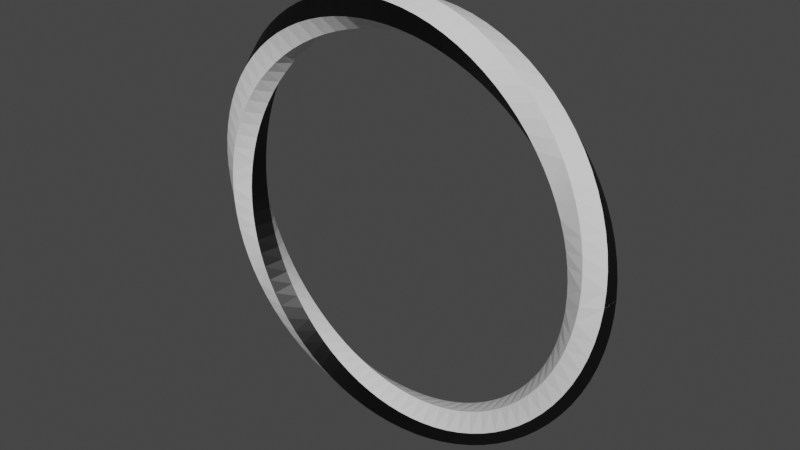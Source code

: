 # Source: Ring_1.blend  (saved by Blender 2.81.16; exported with 4.5.12 LTS)
import bpy
from mathutils import Matrix  # noqa: F401  (used for matrix-valued properties, if any)

bpy.ops.wm.read_factory_settings(use_empty=True)
scene = bpy.context.scene
scene.name = 'Scene'

# ---- collections
col_collection = bpy.data.collections.new('Collection'); scene.collection.children.link(col_collection)

# ---- materials (node trees are filled in below, after node groups)
mat_material_001 = bpy.data.materials.new('Material.001')
mat_material_001.use_transparent_shadow = False
mat_material_002 = bpy.data.materials.new('Material.002')
mat_material_002.use_transparent_shadow = False

# ---- material node trees
mat_material_001.use_nodes = True; mat_material_001.node_tree.nodes.clear()
_N = mat_material_001.node_tree.nodes; _L = mat_material_001.node_tree.links
n0 = _N.new('ShaderNodeOutputMaterial'); n0.name = 'Material Output'; n0.location = (300, 300)
n1 = _N.new('ShaderNodeBsdfPrincipled'); n1.name = 'Principled BSDF'; n1.location = (10, 300)
n1.distribution = 'GGX'
n1.subsurface_method = 'BURLEY'
n1.inputs[3].default_value = 1.45
n1.inputs[27].default_value = (0.0, 0.0, 0.0, 1.0)
n1.inputs[28].default_value = 1.0
_L.new(n1.outputs[0], n0.inputs[0])
n0.is_active_output = True
mat_material_002.use_nodes = True; mat_material_002.node_tree.nodes.clear()
_N = mat_material_002.node_tree.nodes; _L = mat_material_002.node_tree.links
n0 = _N.new('ShaderNodeOutputMaterial'); n0.name = 'Material Output'; n0.location = (300, 300)
n1 = _N.new('ShaderNodeBsdfPrincipled'); n1.name = 'Principled BSDF'; n1.location = (10, 300)
n1.distribution = 'GGX'
n1.subsurface_method = 'BURLEY'
n1.inputs[0].default_value = (0.0, 0.0, 0.0, 1.0)
n1.inputs[3].default_value = 1.45
n1.inputs[27].default_value = (0.0, 0.0, 0.0, 1.0)
n1.inputs[28].default_value = 1.0
_L.new(n1.outputs[0], n0.inputs[0])
n0.is_active_output = True

# ---- world
world_world = bpy.data.worlds.new('World'); scene.world = world_world
world_world.use_nodes = True; world_world.node_tree.nodes.clear()
_N = world_world.node_tree.nodes; _L = world_world.node_tree.links
n0 = _N.new('ShaderNodeOutputWorld'); n0.name = 'World Output'; n0.location = (300, 300)
n1 = _N.new('ShaderNodeBackground'); n1.name = 'Background'; n1.location = (10, 300)
n1.inputs[0].default_value = (0.05088, 0.05088, 0.05088, 1.0)
_L.new(n1.outputs[0], n0.inputs[0])
n0.is_active_output = True
world_world.color = (0.05088, 0.05088, 0.05088)
world_world.use_sun_shadow = False
world_world.sun_shadow_jitter_overblur = 0.0

# ---- meshes
me_cylinder = bpy.data.meshes.new('Cylinder')
me_cylinder.from_pydata([(0.0, 1.0, -1.0), (0.0, 1.0, 1.0), (0.866, 0.5, -1.0), (0.866, 0.5, 1.0), (0.866, -0.5, -1.0), (0.866, -0.5, 1.0), (-8.742e-08, -1.0, -1.0), (-8.742e-08, -1.0, 1.0), (-0.866, -0.5, -1.0), (-0.866, -0.5, 1.0), (-0.866, 0.5, -1.0), (-0.866, 0.5, 1.0), (0.0, 1.0, -0.9762), (0.0, 1.0, -0.9524), (0.0, 1.0, -0.9286), (0.0, 1.0, -0.9048), (0.0, 1.0, -0.881), (0.0, 1.0, -0.8571), (0.0, 1.0, -0.8333), (0.0, 1.0, -0.8095), (0.0, 1.0, -0.7857), (0.0, 1.0, -0.7619), (0.0, 1.0, -0.7381), (0.0, 1.0, -0.7143), (0.0, 1.0, -0.6905), (0.0, 1.0, -0.6667), (0.0, 1.0, -0.6429), (0.0, 1.0, -0.619), (0.0, 1.0, -0.5952), (0.0, 1.0, -0.5714), (0.0, 1.0, -0.5476), (0.0, 1.0, -0.5238), (0.0, 1.0, -0.5), (0.0, 1.0, -0.4762), (0.0, 1.0, -0.4524), (0.0, 1.0, -0.4286), (0.0, 1.0, -0.4048), (0.0, 1.0, -0.381), (0.0, 1.0, -0.3571), (0.0, 1.0, -0.3333), (0.0, 1.0, -0.3095), (0.0, 1.0, -0.2857), (0.0, 1.0, -0.2619), (0.0, 1.0, -0.2381), (0.0, 1.0, -0.2143), (0.0, 1.0, -0.1905), (0.0, 1.0, -0.1667), (0.0, 1.0, -0.1429), (0.0, 1.0, -0.119), (0.0, 1.0, -0.09524), (0.0, 1.0, -0.07143), (0.0, 1.0, -0.04762), (0.0, 1.0, -0.02381), (0.0, 1.0, 1.173e-07), (0.0, 1.0, 0.02381), (0.0, 1.0, 0.04762), (0.0, 1.0, 0.07143), (0.0, 1.0, 0.09524), (0.0, 1.0, 0.119), (0.0, 1.0, 0.1429), (0.0, 1.0, 0.1667), (0.0, 1.0, 0.1905), (0.0, 1.0, 0.2143), (0.0, 1.0, 0.2381), (0.0, 1.0, 0.2619), (0.0, 1.0, 0.2857), (0.0, 1.0, 0.3095), (0.0, 1.0, 0.3333), (0.0, 1.0, 0.3571), (0.0, 1.0, 0.381), (0.0, 1.0, 0.4048), (0.0, 1.0, 0.4286), (0.0, 1.0, 0.4524), (0.0, 1.0, 0.4762), (0.0, 1.0, 0.5), (0.0, 1.0, 0.5238), (0.0, 1.0, 0.5476), (0.0, 1.0, 0.5714), (0.0, 1.0, 0.5952), (0.0, 1.0, 0.619), (0.0, 1.0, 0.6429), (0.0, 1.0, 0.6667), (0.0, 1.0, 0.6905), (0.0, 1.0, 0.7143), (0.0, 1.0, 0.7381), (0.0, 1.0, 0.7619), (0.0, 1.0, 0.7857), (0.0, 1.0, 0.8095), (0.0, 1.0, 0.8333), (0.0, 1.0, 0.8571), (0.0, 1.0, 0.881), (0.0, 1.0, 0.9048), (0.0, 1.0, 0.9286), (0.0, 1.0, 0.9524), (0.0, 1.0, 0.9762), (0.866, 0.5, 0.9762), (0.866, 0.5, 0.9524), (0.866, 0.5, 0.9286), (0.866, 0.5, 0.9048), (0.866, 0.5, 0.881), (0.866, 0.5, 0.8571), (0.866, 0.5, 0.8333), (0.866, 0.5, 0.8095), (0.866, 0.5, 0.7857), (0.866, 0.5, 0.7619), (0.866, 0.5, 0.7381), (0.866, 0.5, 0.7143), (0.866, 0.5, 0.6905), (0.866, 0.5, 0.6667), (0.866, 0.5, 0.6429), (0.866, 0.5, 0.619), (0.866, 0.5, 0.5952), (0.866, 0.5, 0.5714), (0.866, 0.5, 0.5476), (0.866, 0.5, 0.5238), (0.866, 0.5, 0.5), (0.866, 0.5, 0.4762), (0.866, 0.5, 0.4524), (0.866, 0.5, 0.4286), (0.866, 0.5, 0.4048), (0.866, 0.5, 0.381), (0.866, 0.5, 0.3571), (0.866, 0.5, 0.3333), (0.866, 0.5, 0.3095), (0.866, 0.5, 0.2857), (0.866, 0.5, 0.2619), (0.866, 0.5, 0.2381), (0.866, 0.5, 0.2143), (0.866, 0.5, 0.1905), (0.866, 0.5, 0.1667), (0.866, 0.5, 0.1429), (0.866, 0.5, 0.119), (0.866, 0.5, 0.09524), (0.866, 0.5, 0.07143), (0.866, 0.5, 0.04762), (0.866, 0.5, 0.02381), (0.866, 0.5, -1.173e-07), (0.866, 0.5, -0.02381), (0.866, 0.5, -0.04762), (0.866, 0.5, -0.07143), (0.866, 0.5, -0.09524), (0.866, 0.5, -0.119), (0.866, 0.5, -0.1429), (0.866, 0.5, -0.1667), (0.866, 0.5, -0.1905), (0.866, 0.5, -0.2143), (0.866, 0.5, -0.2381), (0.866, 0.5, -0.2619), (0.866, 0.5, -0.2857), (0.866, 0.5, -0.3095), (0.866, 0.5, -0.3333), (0.866, 0.5, -0.3571), (0.866, 0.5, -0.381), (0.866, 0.5, -0.4048), (0.866, 0.5, -0.4286), (0.866, 0.5, -0.4524), (0.866, 0.5, -0.4762), (0.866, 0.5, -0.5), (0.866, 0.5, -0.5238), (0.866, 0.5, -0.5476), (0.866, 0.5, -0.5714), (0.866, 0.5, -0.5952), (0.866, 0.5, -0.619), (0.866, 0.5, -0.6429), (0.866, 0.5, -0.6667), (0.866, 0.5, -0.6905), (0.866, 0.5, -0.7143), (0.866, 0.5, -0.7381), (0.866, 0.5, -0.7619), (0.866, 0.5, -0.7857), (0.866, 0.5, -0.8095), (0.866, 0.5, -0.8333), (0.866, 0.5, -0.8571), (0.866, 0.5, -0.881), (0.866, 0.5, -0.9048), (0.866, 0.5, -0.9286), (0.866, 0.5, -0.9524), (0.866, 0.5, -0.9762), (0.866, -0.5, 0.9762), (0.866, -0.5, 0.9524), (0.866, -0.5, 0.9286), (0.866, -0.5, 0.9048), (0.866, -0.5, 0.881), (0.866, -0.5, 0.8571), (0.866, -0.5, 0.8333), (0.866, -0.5, 0.8095), (0.866, -0.5, 0.7857), (0.866, -0.5, 0.7619), (0.866, -0.5, 0.7381), (0.866, -0.5, 0.7143), (0.866, -0.5, 0.6905), (0.866, -0.5, 0.6667), (0.866, -0.5, 0.6429), (0.866, -0.5, 0.619), (0.866, -0.5, 0.5952), (0.866, -0.5, 0.5714), (0.866, -0.5, 0.5476), (0.866, -0.5, 0.5238), (0.866, -0.5, 0.5), (0.866, -0.5, 0.4762), (0.866, -0.5, 0.4524), (0.866, -0.5, 0.4286), (0.866, -0.5, 0.4048), (0.866, -0.5, 0.381), (0.866, -0.5, 0.3571), (0.866, -0.5, 0.3333), (0.866, -0.5, 0.3095), (0.866, -0.5, 0.2857), (0.866, -0.5, 0.2619), (0.866, -0.5, 0.2381), (0.866, -0.5, 0.2143), (0.866, -0.5, 0.1905), (0.866, -0.5, 0.1667), (0.866, -0.5, 0.1429), (0.866, -0.5, 0.119), (0.866, -0.5, 0.09524), (0.866, -0.5, 0.07143), (0.866, -0.5, 0.04762), (0.866, -0.5, 0.02381), (0.866, -0.5, -1.173e-07), (0.866, -0.5, -0.02381), (0.866, -0.5, -0.04762), (0.866, -0.5, -0.07143), (0.866, -0.5, -0.09524), (0.866, -0.5, -0.119), (0.866, -0.5, -0.1429), (0.866, -0.5, -0.1667), (0.866, -0.5, -0.1905), (0.866, -0.5, -0.2143), (0.866, -0.5, -0.2381), (0.866, -0.5, -0.2619), (0.866, -0.5, -0.2857), (0.866, -0.5, -0.3095), (0.866, -0.5, -0.3333), (0.866, -0.5, -0.3571), (0.866, -0.5, -0.381), (0.866, -0.5, -0.4048), (0.866, -0.5, -0.4286), (0.866, -0.5, -0.4524), (0.866, -0.5, -0.4762), (0.866, -0.5, -0.5), (0.866, -0.5, -0.5238), (0.866, -0.5, -0.5476), (0.866, -0.5, -0.5714), (0.866, -0.5, -0.5952), (0.866, -0.5, -0.619), (0.866, -0.5, -0.6429), (0.866, -0.5, -0.6667), (0.866, -0.5, -0.6905), (0.866, -0.5, -0.7143), (0.866, -0.5, -0.7381), (0.866, -0.5, -0.7619), (0.866, -0.5, -0.7857), (0.866, -0.5, -0.8095), (0.866, -0.5, -0.8333), (0.866, -0.5, -0.8571), (0.866, -0.5, -0.881), (0.866, -0.5, -0.9048), (0.866, -0.5, -0.9286), (0.866, -0.5, -0.9524), (0.866, -0.5, -0.9762), (-8.742e-08, -1.0, 0.9762), (-8.742e-08, -1.0, 0.9524), (-8.742e-08, -1.0, 0.9286), (-8.742e-08, -1.0, 0.9048), (-8.742e-08, -1.0, 0.881), (-8.742e-08, -1.0, 0.8571), (-8.742e-08, -1.0, 0.8333), (-8.742e-08, -1.0, 0.8095), (-8.742e-08, -1.0, 0.7857), (-8.742e-08, -1.0, 0.7619), (-8.742e-08, -1.0, 0.7381), (-8.742e-08, -1.0, 0.7143), (-8.742e-08, -1.0, 0.6905), (-8.742e-08, -1.0, 0.6667), (-8.742e-08, -1.0, 0.6429), (-8.742e-08, -1.0, 0.619), (-8.742e-08, -1.0, 0.5952), (-8.742e-08, -1.0, 0.5714), (-8.742e-08, -1.0, 0.5476), (-8.742e-08, -1.0, 0.5238), (-8.742e-08, -1.0, 0.5), (-8.742e-08, -1.0, 0.4762), (-8.742e-08, -1.0, 0.4524), (-8.742e-08, -1.0, 0.4286), (-8.742e-08, -1.0, 0.4048), (-8.742e-08, -1.0, 0.381), (-8.742e-08, -1.0, 0.3571), (-8.742e-08, -1.0, 0.3333), (-8.742e-08, -1.0, 0.3095), (-8.742e-08, -1.0, 0.2857), (-8.742e-08, -1.0, 0.2619), (-8.742e-08, -1.0, 0.2381), (-8.742e-08, -1.0, 0.2143), (-8.742e-08, -1.0, 0.1905), (-8.742e-08, -1.0, 0.1667), (-8.742e-08, -1.0, 0.1429), (-8.742e-08, -1.0, 0.119), (-8.742e-08, -1.0, 0.09524), (-8.742e-08, -1.0, 0.07143), (-8.742e-08, -1.0, 0.04762), (-8.742e-08, -1.0, 0.02381), (-8.742e-08, -1.0, -1.173e-07), (-8.742e-08, -1.0, -0.02381), (-8.742e-08, -1.0, -0.04762), (-8.742e-08, -1.0, -0.07143), (-8.742e-08, -1.0, -0.09524), (-8.742e-08, -1.0, -0.119), (-8.742e-08, -1.0, -0.1429), (-8.742e-08, -1.0, -0.1667), (-8.742e-08, -1.0, -0.1905), (-8.742e-08, -1.0, -0.2143), (-8.742e-08, -1.0, -0.2381), (-8.742e-08, -1.0, -0.2619), (-8.742e-08, -1.0, -0.2857), (-8.742e-08, -1.0, -0.3095), (-8.742e-08, -1.0, -0.3333), (-8.742e-08, -1.0, -0.3571), (-8.742e-08, -1.0, -0.381), (-8.742e-08, -1.0, -0.4048), (-8.742e-08, -1.0, -0.4286), (-8.742e-08, -1.0, -0.4524), (-8.742e-08, -1.0, -0.4762), (-8.742e-08, -1.0, -0.5), (-8.742e-08, -1.0, -0.5238), (-8.742e-08, -1.0, -0.5476), (-8.742e-08, -1.0, -0.5714), (-8.742e-08, -1.0, -0.5952), (-8.742e-08, -1.0, -0.619), (-8.742e-08, -1.0, -0.6429), (-8.742e-08, -1.0, -0.6667), (-8.742e-08, -1.0, -0.6905), (-8.742e-08, -1.0, -0.7143), (-8.742e-08, -1.0, -0.7381), (-8.742e-08, -1.0, -0.7619), (-8.742e-08, -1.0, -0.7857), (-8.742e-08, -1.0, -0.8095), (-8.742e-08, -1.0, -0.8333), (-8.742e-08, -1.0, -0.8571), (-8.742e-08, -1.0, -0.881), (-8.742e-08, -1.0, -0.9048), (-8.742e-08, -1.0, -0.9286), (-8.742e-08, -1.0, -0.9524), (-8.742e-08, -1.0, -0.9762), (-0.866, -0.5, 0.9762), (-0.866, -0.5, 0.9524), (-0.866, -0.5, 0.9286), (-0.866, -0.5, 0.9048), (-0.866, -0.5, 0.881), (-0.866, -0.5, 0.8571), (-0.866, -0.5, 0.8333), (-0.866, -0.5, 0.8095), (-0.866, -0.5, 0.7857), (-0.866, -0.5, 0.7619), (-0.866, -0.5, 0.7381), (-0.866, -0.5, 0.7143), (-0.866, -0.5, 0.6905), (-0.866, -0.5, 0.6667), (-0.866, -0.5, 0.6429), (-0.866, -0.5, 0.619), (-0.866, -0.5, 0.5952), (-0.866, -0.5, 0.5714), (-0.866, -0.5, 0.5476), (-0.866, -0.5, 0.5238), (-0.866, -0.5, 0.5), (-0.866, -0.5, 0.4762), (-0.866, -0.5, 0.4524), (-0.866, -0.5, 0.4286), (-0.866, -0.5, 0.4048), (-0.866, -0.5, 0.381), (-0.866, -0.5, 0.3571), (-0.866, -0.5, 0.3333), (-0.866, -0.5, 0.3095), (-0.866, -0.5, 0.2857), (-0.866, -0.5, 0.2619), (-0.866, -0.5, 0.2381), (-0.866, -0.5, 0.2143), (-0.866, -0.5, 0.1905), (-0.866, -0.5, 0.1667), (-0.866, -0.5, 0.1429), (-0.866, -0.5, 0.119), (-0.866, -0.5, 0.09524), (-0.866, -0.5, 0.07143), (-0.866, -0.5, 0.04762), (-0.866, -0.5, 0.02381), (-0.866, -0.5, -1.173e-07), (-0.866, -0.5, -0.02381), (-0.866, -0.5, -0.04762), (-0.866, -0.5, -0.07143), (-0.866, -0.5, -0.09524), (-0.866, -0.5, -0.119), (-0.866, -0.5, -0.1429), (-0.866, -0.5, -0.1667), (-0.866, -0.5, -0.1905), (-0.866, -0.5, -0.2143), (-0.866, -0.5, -0.2381), (-0.866, -0.5, -0.2619), (-0.866, -0.5, -0.2857), (-0.866, -0.5, -0.3095), (-0.866, -0.5, -0.3333), (-0.866, -0.5, -0.3571), (-0.866, -0.5, -0.381), (-0.866, -0.5, -0.4048), (-0.866, -0.5, -0.4286), (-0.866, -0.5, -0.4524), (-0.866, -0.5, -0.4762), (-0.866, -0.5, -0.5), (-0.866, -0.5, -0.5238), (-0.866, -0.5, -0.5476), (-0.866, -0.5, -0.5714), (-0.866, -0.5, -0.5952), (-0.866, -0.5, -0.619), (-0.866, -0.5, -0.6429), (-0.866, -0.5, -0.6667), (-0.866, -0.5, -0.6905), (-0.866, -0.5, -0.7143), (-0.866, -0.5, -0.7381), (-0.866, -0.5, -0.7619), (-0.866, -0.5, -0.7857), (-0.866, -0.5, -0.8095), (-0.866, -0.5, -0.8333), (-0.866, -0.5, -0.8571), (-0.866, -0.5, -0.881), (-0.866, -0.5, -0.9048), (-0.866, -0.5, -0.9286), (-0.866, -0.5, -0.9524), (-0.866, -0.5, -0.9762), (-0.866, 0.5, 0.9762), (-0.866, 0.5, 0.9524), (-0.866, 0.5, 0.9286), (-0.866, 0.5, 0.9048), (-0.866, 0.5, 0.881), (-0.866, 0.5, 0.8571), (-0.866, 0.5, 0.8333), (-0.866, 0.5, 0.8095), (-0.866, 0.5, 0.7857), (-0.866, 0.5, 0.7619), (-0.866, 0.5, 0.7381), (-0.866, 0.5, 0.7143), (-0.866, 0.5, 0.6905), (-0.866, 0.5, 0.6667), (-0.866, 0.5, 0.6429), (-0.866, 0.5, 0.619), (-0.866, 0.5, 0.5952), (-0.866, 0.5, 0.5714), (-0.866, 0.5, 0.5476), (-0.866, 0.5, 0.5238), (-0.866, 0.5, 0.5), (-0.866, 0.5, 0.4762), (-0.866, 0.5, 0.4524), (-0.866, 0.5, 0.4286), (-0.866, 0.5, 0.4048), (-0.866, 0.5, 0.381), (-0.866, 0.5, 0.3571), (-0.866, 0.5, 0.3333), (-0.866, 0.5, 0.3095), (-0.866, 0.5, 0.2857), (-0.866, 0.5, 0.2619), (-0.866, 0.5, 0.2381), (-0.866, 0.5, 0.2143), (-0.866, 0.5, 0.1905), (-0.866, 0.5, 0.1667), (-0.866, 0.5, 0.1429), (-0.866, 0.5, 0.119), (-0.866, 0.5, 0.09524), (-0.866, 0.5, 0.07143), (-0.866, 0.5, 0.04762), (-0.866, 0.5, 0.02381), (-0.866, 0.5, -1.173e-07), (-0.866, 0.5, -0.02381), (-0.866, 0.5, -0.04762), (-0.866, 0.5, -0.07143), (-0.866, 0.5, -0.09524), (-0.866, 0.5, -0.119), (-0.866, 0.5, -0.1429), (-0.866, 0.5, -0.1667), (-0.866, 0.5, -0.1905), (-0.866, 0.5, -0.2143), (-0.866, 0.5, -0.2381), (-0.866, 0.5, -0.2619), (-0.866, 0.5, -0.2857), (-0.866, 0.5, -0.3095), (-0.866, 0.5, -0.3333), (-0.866, 0.5, -0.3571), (-0.866, 0.5, -0.381), (-0.866, 0.5, -0.4048), (-0.866, 0.5, -0.4286), (-0.866, 0.5, -0.4524), (-0.866, 0.5, -0.4762), (-0.866, 0.5, -0.5), (-0.866, 0.5, -0.5238), (-0.866, 0.5, -0.5476), (-0.866, 0.5, -0.5714), (-0.866, 0.5, -0.5952), (-0.866, 0.5, -0.619), (-0.866, 0.5, -0.6429), (-0.866, 0.5, -0.6667), (-0.866, 0.5, -0.6905), (-0.866, 0.5, -0.7143), (-0.866, 0.5, -0.7381), (-0.866, 0.5, -0.7619), (-0.866, 0.5, -0.7857), (-0.866, 0.5, -0.8095), (-0.866, 0.5, -0.8333), (-0.866, 0.5, -0.8571), (-0.866, 0.5, -0.881), (-0.866, 0.5, -0.9048), (-0.866, 0.5, -0.9286), (-0.866, 0.5, -0.9524), (-0.866, 0.5, -0.9762)], [], [(94, 1, 3, 95), (95, 3, 5, 178), (178, 5, 7, 261), (261, 7, 9, 344), (3, 1, 11, 9, 7, 5), (344, 9, 11, 427), (427, 11, 1, 94), (0, 2, 4, 6, 8, 10), (10, 509, 12, 0), (509, 508, 13, 12), (508, 507, 14, 13), (507, 506, 15, 14), (506, 505, 16, 15), (505, 504, 17, 16), (504, 503, 18, 17), (503, 502, 19, 18), (502, 501, 20, 19), (501, 500, 21, 20), (500, 499, 22, 21), (499, 498, 23, 22), (498, 497, 24, 23), (497, 496, 25, 24), (496, 495, 26, 25), (495, 494, 27, 26), (494, 493, 28, 27), (493, 492, 29, 28), (492, 491, 30, 29), (491, 490, 31, 30), (490, 489, 32, 31), (489, 488, 33, 32), (488, 487, 34, 33), (487, 486, 35, 34), (486, 485, 36, 35), (485, 484, 37, 36), (484, 483, 38, 37), (483, 482, 39, 38), (482, 481, 40, 39), (481, 480, 41, 40), (480, 479, 42, 41), (479, 478, 43, 42), (478, 477, 44, 43), (477, 476, 45, 44), (476, 475, 46, 45), (475, 474, 47, 46), (474, 473, 48, 47), (473, 472, 49, 48), (472, 471, 50, 49), (471, 470, 51, 50), (470, 469, 52, 51), (469, 468, 53, 52), (468, 467, 54, 53), (467, 466, 55, 54), (466, 465, 56, 55), (465, 464, 57, 56), (464, 463, 58, 57), (463, 462, 59, 58), (462, 461, 60, 59), (461, 460, 61, 60), (460, 459, 62, 61), (459, 458, 63, 62), (458, 457, 64, 63), (457, 456, 65, 64), (456, 455, 66, 65), (455, 454, 67, 66), (454, 453, 68, 67), (453, 452, 69, 68), (452, 451, 70, 69), (451, 450, 71, 70), (450, 449, 72, 71), (449, 448, 73, 72), (448, 447, 74, 73), (447, 446, 75, 74), (446, 445, 76, 75), (445, 444, 77, 76), (444, 443, 78, 77), (443, 442, 79, 78), (442, 441, 80, 79), (441, 440, 81, 80), (440, 439, 82, 81), (439, 438, 83, 82), (438, 437, 84, 83), (437, 436, 85, 84), (436, 435, 86, 85), (435, 434, 87, 86), (434, 433, 88, 87), (433, 432, 89, 88), (432, 431, 90, 89), (431, 430, 91, 90), (430, 429, 92, 91), (429, 428, 93, 92), (428, 427, 94, 93), (8, 426, 509, 10), (426, 425, 508, 509), (425, 424, 507, 508), (424, 423, 506, 507), (423, 422, 505, 506), (422, 421, 504, 505), (421, 420, 503, 504), (420, 419, 502, 503), (419, 418, 501, 502), (418, 417, 500, 501), (417, 416, 499, 500), (416, 415, 498, 499), (415, 414, 497, 498), (414, 413, 496, 497), (413, 412, 495, 496), (412, 411, 494, 495), (411, 410, 493, 494), (410, 409, 492, 493), (409, 408, 491, 492), (408, 407, 490, 491), (407, 406, 489, 490), (406, 405, 488, 489), (405, 404, 487, 488), (404, 403, 486, 487), (403, 402, 485, 486), (402, 401, 484, 485), (401, 400, 483, 484), (400, 399, 482, 483), (399, 398, 481, 482), (398, 397, 480, 481), (397, 396, 479, 480), (396, 395, 478, 479), (395, 394, 477, 478), (394, 393, 476, 477), (393, 392, 475, 476), (392, 391, 474, 475), (391, 390, 473, 474), (390, 389, 472, 473), (389, 388, 471, 472), (388, 387, 470, 471), (387, 386, 469, 470), (386, 385, 468, 469), (385, 384, 467, 468), (384, 383, 466, 467), (383, 382, 465, 466), (382, 381, 464, 465), (381, 380, 463, 464), (380, 379, 462, 463), (379, 378, 461, 462), (378, 377, 460, 461), (377, 376, 459, 460), (376, 375, 458, 459), (375, 374, 457, 458), (374, 373, 456, 457), (373, 372, 455, 456), (372, 371, 454, 455), (371, 370, 453, 454), (370, 369, 452, 453), (369, 368, 451, 452), (368, 367, 450, 451), (367, 366, 449, 450), (366, 365, 448, 449), (365, 364, 447, 448), (364, 363, 446, 447), (363, 362, 445, 446), (362, 361, 444, 445), (361, 360, 443, 444), (360, 359, 442, 443), (359, 358, 441, 442), (358, 357, 440, 441), (357, 356, 439, 440), (356, 355, 438, 439), (355, 354, 437, 438), (354, 353, 436, 437), (353, 352, 435, 436), (352, 351, 434, 435), (351, 350, 433, 434), (350, 349, 432, 433), (349, 348, 431, 432), (348, 347, 430, 431), (347, 346, 429, 430), (346, 345, 428, 429), (345, 344, 427, 428), (6, 343, 426, 8), (343, 342, 425, 426), (342, 341, 424, 425), (341, 340, 423, 424), (340, 339, 422, 423), (339, 338, 421, 422), (338, 337, 420, 421), (337, 336, 419, 420), (336, 335, 418, 419), (335, 334, 417, 418), (334, 333, 416, 417), (333, 332, 415, 416), (332, 331, 414, 415), (331, 330, 413, 414), (330, 329, 412, 413), (329, 328, 411, 412), (328, 327, 410, 411), (327, 326, 409, 410), (326, 325, 408, 409), (325, 324, 407, 408), (324, 323, 406, 407), (323, 322, 405, 406), (322, 321, 404, 405), (321, 320, 403, 404), (320, 319, 402, 403), (319, 318, 401, 402), (318, 317, 400, 401), (317, 316, 399, 400), (316, 315, 398, 399), (315, 314, 397, 398), (314, 313, 396, 397), (313, 312, 395, 396), (312, 311, 394, 395), (311, 310, 393, 394), (310, 309, 392, 393), (309, 308, 391, 392), (308, 307, 390, 391), (307, 306, 389, 390), (306, 305, 388, 389), (305, 304, 387, 388), (304, 303, 386, 387), (303, 302, 385, 386), (302, 301, 384, 385), (301, 300, 383, 384), (300, 299, 382, 383), (299, 298, 381, 382), (298, 297, 380, 381), (297, 296, 379, 380), (296, 295, 378, 379), (295, 294, 377, 378), (294, 293, 376, 377), (293, 292, 375, 376), (292, 291, 374, 375), (291, 290, 373, 374), (290, 289, 372, 373), (289, 288, 371, 372), (288, 287, 370, 371), (287, 286, 369, 370), (286, 285, 368, 369), (285, 284, 367, 368), (284, 283, 366, 367), (283, 282, 365, 366), (282, 281, 364, 365), (281, 280, 363, 364), (280, 279, 362, 363), (279, 278, 361, 362), (278, 277, 360, 361), (277, 276, 359, 360), (276, 275, 358, 359), (275, 274, 357, 358), (274, 273, 356, 357), (273, 272, 355, 356), (272, 271, 354, 355), (271, 270, 353, 354), (270, 269, 352, 353), (269, 268, 351, 352), (268, 267, 350, 351), (267, 266, 349, 350), (266, 265, 348, 349), (265, 264, 347, 348), (264, 263, 346, 347), (263, 262, 345, 346), (262, 261, 344, 345), (4, 260, 343, 6), (260, 259, 342, 343), (259, 258, 341, 342), (258, 257, 340, 341), (257, 256, 339, 340), (256, 255, 338, 339), (255, 254, 337, 338), (254, 253, 336, 337), (253, 252, 335, 336), (252, 251, 334, 335), (251, 250, 333, 334), (250, 249, 332, 333), (249, 248, 331, 332), (248, 247, 330, 331), (247, 246, 329, 330), (246, 245, 328, 329), (245, 244, 327, 328), (244, 243, 326, 327), (243, 242, 325, 326), (242, 241, 324, 325), (241, 240, 323, 324), (240, 239, 322, 323), (239, 238, 321, 322), (238, 237, 320, 321), (237, 236, 319, 320), (236, 235, 318, 319), (235, 234, 317, 318), (234, 233, 316, 317), (233, 232, 315, 316), (232, 231, 314, 315), (231, 230, 313, 314), (230, 229, 312, 313), (229, 228, 311, 312), (228, 227, 310, 311), (227, 226, 309, 310), (226, 225, 308, 309), (225, 224, 307, 308), (224, 223, 306, 307), (223, 222, 305, 306), (222, 221, 304, 305), (221, 220, 303, 304), (220, 219, 302, 303), (219, 218, 301, 302), (218, 217, 300, 301), (217, 216, 299, 300), (216, 215, 298, 299), (215, 214, 297, 298), (214, 213, 296, 297), (213, 212, 295, 296), (212, 211, 294, 295), (211, 210, 293, 294), (210, 209, 292, 293), (209, 208, 291, 292), (208, 207, 290, 291), (207, 206, 289, 290), (206, 205, 288, 289), (205, 204, 287, 288), (204, 203, 286, 287), (203, 202, 285, 286), (202, 201, 284, 285), (201, 200, 283, 284), (200, 199, 282, 283), (199, 198, 281, 282), (198, 197, 280, 281), (197, 196, 279, 280), (196, 195, 278, 279), (195, 194, 277, 278), (194, 193, 276, 277), (193, 192, 275, 276), (192, 191, 274, 275), (191, 190, 273, 274), (190, 189, 272, 273), (189, 188, 271, 272), (188, 187, 270, 271), (187, 186, 269, 270), (186, 185, 268, 269), (185, 184, 267, 268), (184, 183, 266, 267), (183, 182, 265, 266), (182, 181, 264, 265), (181, 180, 263, 264), (180, 179, 262, 263), (179, 178, 261, 262), (2, 177, 260, 4), (177, 176, 259, 260), (176, 175, 258, 259), (175, 174, 257, 258), (174, 173, 256, 257), (173, 172, 255, 256), (172, 171, 254, 255), (171, 170, 253, 254), (170, 169, 252, 253), (169, 168, 251, 252), (168, 167, 250, 251), (167, 166, 249, 250), (166, 165, 248, 249), (165, 164, 247, 248), (164, 163, 246, 247), (163, 162, 245, 246), (162, 161, 244, 245), (161, 160, 243, 244), (160, 159, 242, 243), (159, 158, 241, 242), (158, 157, 240, 241), (157, 156, 239, 240), (156, 155, 238, 239), (155, 154, 237, 238), (154, 153, 236, 237), (153, 152, 235, 236), (152, 151, 234, 235), (151, 150, 233, 234), (150, 149, 232, 233), (149, 148, 231, 232), (148, 147, 230, 231), (147, 146, 229, 230), (146, 145, 228, 229), (145, 144, 227, 228), (144, 143, 226, 227), (143, 142, 225, 226), (142, 141, 224, 225), (141, 140, 223, 224), (140, 139, 222, 223), (139, 138, 221, 222), (138, 137, 220, 221), (137, 136, 219, 220), (136, 135, 218, 219), (135, 134, 217, 218), (134, 133, 216, 217), (133, 132, 215, 216), (132, 131, 214, 215), (131, 130, 213, 214), (130, 129, 212, 213), (129, 128, 211, 212), (128, 127, 210, 211), (127, 126, 209, 210), (126, 125, 208, 209), (125, 124, 207, 208), (124, 123, 206, 207), (123, 122, 205, 206), (122, 121, 204, 205), (121, 120, 203, 204), (120, 119, 202, 203), (119, 118, 201, 202), (118, 117, 200, 201), (117, 116, 199, 200), (116, 115, 198, 199), (115, 114, 197, 198), (114, 113, 196, 197), (113, 112, 195, 196), (112, 111, 194, 195), (111, 110, 193, 194), (110, 109, 192, 193), (109, 108, 191, 192), (108, 107, 190, 191), (107, 106, 189, 190), (106, 105, 188, 189), (105, 104, 187, 188), (104, 103, 186, 187), (103, 102, 185, 186), (102, 101, 184, 185), (101, 100, 183, 184), (100, 99, 182, 183), (99, 98, 181, 182), (98, 97, 180, 181), (97, 96, 179, 180), (96, 95, 178, 179), (0, 12, 177, 2), (12, 13, 176, 177), (13, 14, 175, 176), (14, 15, 174, 175), (15, 16, 173, 174), (16, 17, 172, 173), (17, 18, 171, 172), (18, 19, 170, 171), (19, 20, 169, 170), (20, 21, 168, 169), (21, 22, 167, 168), (22, 23, 166, 167), (23, 24, 165, 166), (24, 25, 164, 165), (25, 26, 163, 164), (26, 27, 162, 163), (27, 28, 161, 162), (28, 29, 160, 161), (29, 30, 159, 160), (30, 31, 158, 159), (31, 32, 157, 158), (32, 33, 156, 157), (33, 34, 155, 156), (34, 35, 154, 155), (35, 36, 153, 154), (36, 37, 152, 153), (37, 38, 151, 152), (38, 39, 150, 151), (39, 40, 149, 150), (40, 41, 148, 149), (41, 42, 147, 148), (42, 43, 146, 147), (43, 44, 145, 146), (44, 45, 144, 145), (45, 46, 143, 144), (46, 47, 142, 143), (47, 48, 141, 142), (48, 49, 140, 141), (49, 50, 139, 140), (50, 51, 138, 139), (51, 52, 137, 138), (52, 53, 136, 137), (53, 54, 135, 136), (54, 55, 134, 135), (55, 56, 133, 134), (56, 57, 132, 133), (57, 58, 131, 132), (58, 59, 130, 131), (59, 60, 129, 130), (60, 61, 128, 129), (61, 62, 127, 128), (62, 63, 126, 127), (63, 64, 125, 126), (64, 65, 124, 125), (65, 66, 123, 124), (66, 67, 122, 123), (67, 68, 121, 122), (68, 69, 120, 121), (69, 70, 119, 120), (70, 71, 118, 119), (71, 72, 117, 118), (72, 73, 116, 117), (73, 74, 115, 116), (74, 75, 114, 115), (75, 76, 113, 114), (76, 77, 112, 113), (77, 78, 111, 112), (78, 79, 110, 111), (79, 80, 109, 110), (80, 81, 108, 109), (81, 82, 107, 108), (82, 83, 106, 107), (83, 84, 105, 106), (84, 85, 104, 105), (85, 86, 103, 104), (86, 87, 102, 103), (87, 88, 101, 102), (88, 89, 100, 101), (89, 90, 99, 100), (90, 91, 98, 99), (91, 92, 97, 98), (92, 93, 96, 97), (93, 94, 95, 96)])
me_cylinder.polygons.foreach_set('material_index', [0, 1, 0, 0, 0, 1, 0, 0, 0, 0, 0, 0, 0, 0, 0, 0, 0, 0, 0, 0, 0, 0, 0, 0, 0, 0, 0, 0, 0, 0, 0, 0, 0, 0, 0, 0, 0, 0, 0, 0, 0, 0, 0, 0, 0, 0, 0, 0, 0, 0, 0, 0, 0, 0, 0, 0, 0, 0, 0, 0, 0, 0, 0, 0, 0, 0, 0, 0, 0, 0, 0, 0, 0, 0, 0, 0, 0, 0, 0, 0, 0, 0, 0, 0, 0, 0, 0, 0, 0, 0, 0, 1, 1, 1, 1, 1, 1, 1, 1, 1, 1, 1, 1, 1, 1, 1, 1, 1, 1, 1, 1, 1, 1, 1, 1, 1, 1, 1, 1, 1, 1, 1, 1, 1, 1, 1, 1, 1, 1, 1, 1, 1, 1, 1, 1, 1, 1, 1, 1, 1, 1, 1, 1, 1, 1, 1, 1, 1, 1, 1, 1, 1, 1, 1, 1, 1, 1, 1, 1, 1, 1, 1, 1, 1, 1, 1, 1, 1, 1, 1, 1, 1, 1, 1, 0, 0, 0, 0, 0, 0, 0, 0, 0, 0, 0, 0, 0, 0, 0, 0, 0, 0, 0, 0, 0, 0, 0, 0, 0, 0, 0, 0, 0, 0, 0, 0, 0, 0, 0, 0, 0, 0, 0, 0, 0, 0, 0, 0, 0, 0, 0, 0, 0, 0, 0, 0, 0, 0, 0, 0, 0, 0, 0, 0, 0, 0, 0, 0, 0, 0, 0, 0, 0, 0, 0, 0, 0, 0, 0, 0, 0, 0, 0, 0, 0, 0, 0, 0, 0, 0, 0, 0, 0, 0, 0, 0, 0, 0, 0, 0, 0, 0, 0, 0, 0, 0, 0, 0, 0, 0, 0, 0, 0, 0, 0, 0, 0, 0, 0, 0, 0, 0, 0, 0, 0, 0, 0, 0, 0, 0, 0, 0, 0, 0, 0, 0, 0, 0, 0, 0, 0, 0, 0, 0, 0, 0, 0, 0, 0, 0, 0, 0, 0, 0, 0, 0, 0, 0, 0, 0, 0, 0, 0, 0, 0, 0, 0, 0, 0, 0, 1, 1, 1, 1, 1, 1, 1, 1, 1, 1, 1, 1, 1, 1, 1, 1, 1, 1, 1, 1, 1, 1, 1, 1, 1, 1, 1, 1, 1, 1, 1, 1, 1, 1, 1, 1, 1, 1, 1, 1, 1, 1, 1, 1, 1, 1, 1, 1, 1, 1, 1, 1, 1, 1, 1, 1, 1, 1, 1, 1, 1, 1, 1, 1, 1, 1, 1, 1, 1, 1, 1, 1, 1, 1, 1, 1, 1, 1, 1, 1, 1, 1, 1, 0, 0, 0, 0, 0, 0, 0, 0, 0, 0, 0, 0, 0, 0, 0, 0, 0, 0, 0, 0, 0, 0, 0, 0, 0, 0, 0, 0, 0, 0, 0, 0, 0, 0, 0, 0, 0, 0, 0, 0, 0, 0, 0, 0, 0, 0, 0, 0, 0, 0, 0, 0, 0, 0, 0, 0, 0, 0, 0, 0, 0, 0, 0, 0, 0, 0, 0, 0, 0, 0, 0, 0, 0, 0, 0, 0, 0, 0, 0, 0, 0, 0, 0])
_uv = me_cylinder.uv_layers.new(name='UVMap')
_uv.uv.foreach_set('vector', [1.0, 0.994, 1.0, 1.0, 0.8333, 1.0, 0.8333, 0.994, 0.8333, 0.994, 0.8333, 1.0, 0.6667, 1.0, 0.6667, 0.994, 0.6667, 0.994, 0.6667, 1.0, 0.5, 1.0, 0.5, 0.994, 0.5, 0.994, 0.5, 1.0, 0.3333, 1.0, 0.3333, 0.994, 0.4578, 0.37, 0.25, 0.49, 0.04215, 0.37, 0.04215, 0.13, 0.25, 0.01, 0.4578, 0.13, 0.3333, 0.994, 0.3333, 1.0, 0.1667, 1.0, 0.1667, 0.994, 0.1667, 0.994, 0.1667, 1.0, -8.941e-08, 1.0, -8.941e-08, 0.994, 0.75, 0.49, 0.9578, 0.37, 0.9578, 0.13, 0.75, 0.01, 0.5422, 0.13, 0.5422, 0.37, 0.1667, 0.5, 0.1667, 0.506, -8.941e-08, 0.506, -8.941e-08, 0.5, 0.1667, 0.506, 0.1667, 0.5119, -8.941e-08, 0.5119, -8.941e-08, 0.506, 0.1667, 0.5119, 0.1667, 0.5179, -8.941e-08, 0.5179, -8.941e-08, 0.5119, 0.1667, 0.5179, 0.1667, 0.5238, -8.941e-08, 0.5238, -8.941e-08, 0.5179, 0.1667, 0.5238, 0.1667, 0.5298, -8.941e-08, 0.5298, -8.941e-08, 0.5238, 0.1667, 0.5298, 0.1667, 0.5357, -8.941e-08, 0.5357, -8.941e-08, 0.5298, 0.1667, 0.5357, 0.1667, 0.5417, -8.941e-08, 0.5417, -8.941e-08, 0.5357, 0.1667, 0.5417, 0.1667, 0.5476, -8.941e-08, 0.5476, -8.941e-08, 0.5417, 0.1667, 0.5476, 0.1667, 0.5536, -8.941e-08, 0.5536, -8.941e-08, 0.5476, 0.1667, 0.5536, 0.1667, 0.5595, -8.941e-08, 0.5595, -8.941e-08, 0.5536, 0.1667, 0.5595, 0.1667, 0.5655, -8.941e-08, 0.5655, -8.941e-08, 0.5595, 0.1667, 0.5655, 0.1667, 0.5714, -8.941e-08, 0.5714, -8.941e-08, 0.5655, 0.1667, 0.5714, 0.1667, 0.5774, -8.941e-08, 0.5774, -8.941e-08, 0.5714, 0.1667, 0.5774, 0.1667, 0.5833, -8.941e-08, 0.5833, -8.941e-08, 0.5774, 0.1667, 0.5833, 0.1667, 0.5893, -8.941e-08, 0.5893, -8.941e-08, 0.5833, 0.1667, 0.5893, 0.1667, 0.5952, -8.941e-08, 0.5952, -8.941e-08, 0.5893, 0.1667, 0.5952, 0.1667, 0.6012, -8.941e-08, 0.6012, -8.941e-08, 0.5952, 0.1667, 0.6012, 0.1667, 0.6071, -8.941e-08, 0.6071, -8.941e-08, 0.6012, 0.1667, 0.6071, 0.1667, 0.6131, -8.941e-08, 0.6131, -8.941e-08, 0.6071, 0.1667, 0.6131, 0.1667, 0.619, -8.941e-08, 0.619, -8.941e-08, 0.6131, 0.1667, 0.619, 0.1667, 0.625, -8.941e-08, 0.625, -8.941e-08, 0.619, 0.1667, 0.625, 0.1667, 0.631, -8.941e-08, 0.631, -8.941e-08, 0.625, 0.1667, 0.631, 0.1667, 0.6369, -8.941e-08, 0.6369, -8.941e-08, 0.631, 0.1667, 0.6369, 0.1667, 0.6429, -8.941e-08, 0.6429, -8.941e-08, 0.6369, 0.1667, 0.6429, 0.1667, 0.6488, -8.941e-08, 0.6488, -8.941e-08, 0.6429, 0.1667, 0.6488, 0.1667, 0.6548, -8.941e-08, 0.6548, -8.941e-08, 0.6488, 0.1667, 0.6548, 0.1667, 0.6607, -8.941e-08, 0.6607, -8.941e-08, 0.6548, 0.1667, 0.6607, 0.1667, 0.6667, -8.941e-08, 0.6667, -8.941e-08, 0.6607, 0.1667, 0.6667, 0.1667, 0.6726, -8.941e-08, 0.6726, -8.941e-08, 0.6667, 0.1667, 0.6726, 0.1667, 0.6786, -8.941e-08, 0.6786, -8.941e-08, 0.6726, 0.1667, 0.6786, 0.1667, 0.6845, -8.941e-08, 0.6845, -8.941e-08, 0.6786, 0.1667, 0.6845, 0.1667, 0.6905, -8.941e-08, 0.6905, -8.941e-08, 0.6845, 0.1667, 0.6905, 0.1667, 0.6964, -8.941e-08, 0.6964, -8.941e-08, 0.6905, 0.1667, 0.6964, 0.1667, 0.7024, -8.941e-08, 0.7024, -8.941e-08, 0.6964, 0.1667, 0.7024, 0.1667, 0.7083, -8.941e-08, 0.7083, -8.941e-08, 0.7024, 0.1667, 0.7083, 0.1667, 0.7143, -8.941e-08, 0.7143, -8.941e-08, 0.7083, 0.1667, 0.7143, 0.1667, 0.7202, -8.941e-08, 0.7202, -8.941e-08, 0.7143, 0.1667, 0.7202, 0.1667, 0.7262, -8.941e-08, 0.7262, -8.941e-08, 0.7202, 0.1667, 0.7262, 0.1667, 0.7321, -8.941e-08, 0.7321, -8.941e-08, 0.7262, 0.1667, 0.7321, 0.1667, 0.7381, -8.941e-08, 0.7381, -8.941e-08, 0.7321, 0.1667, 0.7381, 0.1667, 0.744, -8.941e-08, 0.744, -8.941e-08, 0.7381, 0.1667, 0.744, 0.1667, 0.75, -8.941e-08, 0.75, -8.941e-08, 0.744, 0.1667, 0.75, 0.1667, 0.756, -8.941e-08, 0.756, -8.941e-08, 0.75, 0.1667, 0.756, 0.1667, 0.7619, -8.941e-08, 0.7619, -8.941e-08, 0.756, 0.1667, 0.7619, 0.1667, 0.7679, -8.941e-08, 0.7679, -8.941e-08, 0.7619, 0.1667, 0.7679, 0.1667, 0.7738, -8.941e-08, 0.7738, -8.941e-08, 0.7679, 0.1667, 0.7738, 0.1667, 0.7798, -8.941e-08, 0.7798, -8.941e-08, 0.7738, 0.1667, 0.7798, 0.1667, 0.7857, -8.941e-08, 0.7857, -8.941e-08, 0.7798, 0.1667, 0.7857, 0.1667, 0.7917, -8.941e-08, 0.7917, -8.941e-08, 0.7857, 0.1667, 0.7917, 0.1667, 0.7976, -8.941e-08, 0.7976, -8.941e-08, 0.7917, 0.1667, 0.7976, 0.1667, 0.8036, -8.941e-08, 0.8036, -8.941e-08, 0.7976, 0.1667, 0.8036, 0.1667, 0.8095, -8.941e-08, 0.8095, -8.941e-08, 0.8036, 0.1667, 0.8095, 0.1667, 0.8155, -8.941e-08, 0.8155, -8.941e-08, 0.8095, 0.1667, 0.8155, 0.1667, 0.8214, -8.941e-08, 0.8214, -8.941e-08, 0.8155, 0.1667, 0.8214, 0.1667, 0.8274, -8.941e-08, 0.8274, -8.941e-08, 0.8214, 0.1667, 0.8274, 0.1667, 0.8333, -8.941e-08, 0.8333, -8.941e-08, 0.8274, 0.1667, 0.8333, 0.1667, 0.8393, -8.941e-08, 0.8393, -8.941e-08, 0.8333, 0.1667, 0.8393, 0.1667, 0.8452, -8.941e-08, 0.8452, -8.941e-08, 0.8393, 0.1667, 0.8452, 0.1667, 0.8512, -8.941e-08, 0.8512, -8.941e-08, 0.8452, 0.1667, 0.8512, 0.1667, 0.8571, -8.941e-08, 0.8571, -8.941e-08, 0.8512, 0.1667, 0.8571, 0.1667, 0.8631, -8.941e-08, 0.8631, -8.941e-08, 0.8571, 0.1667, 0.8631, 0.1667, 0.869, -8.941e-08, 0.869, -8.941e-08, 0.8631, 0.1667, 0.869, 0.1667, 0.875, -8.941e-08, 0.875, -8.941e-08, 0.869, 0.1667, 0.875, 0.1667, 0.881, -8.941e-08, 0.881, -8.941e-08, 0.875, 0.1667, 0.881, 0.1667, 0.8869, -8.941e-08, 0.8869, -8.941e-08, 0.881, 0.1667, 0.8869, 0.1667, 0.8929, -8.941e-08, 0.8929, -8.941e-08, 0.8869, 0.1667, 0.8929, 0.1667, 0.8988, -8.941e-08, 0.8988, -8.941e-08, 0.8929, 0.1667, 0.8988, 0.1667, 0.9048, -8.941e-08, 0.9048, -8.941e-08, 0.8988, 0.1667, 0.9048, 0.1667, 0.9107, -8.941e-08, 0.9107, -8.941e-08, 0.9048, 0.1667, 0.9107, 0.1667, 0.9167, -8.941e-08, 0.9167, -8.941e-08, 0.9107, 0.1667, 0.9167, 0.1667, 0.9226, -8.941e-08, 0.9226, -8.941e-08, 0.9167, 0.1667, 0.9226, 0.1667, 0.9286, -8.941e-08, 0.9286, -8.941e-08, 0.9226, 0.1667, 0.9286, 0.1667, 0.9345, -8.941e-08, 0.9345, -8.941e-08, 0.9286, 0.1667, 0.9345, 0.1667, 0.9405, -8.941e-08, 0.9405, -8.941e-08, 0.9345, 0.1667, 0.9405, 0.1667, 0.9464, -8.941e-08, 0.9464, -8.941e-08, 0.9405, 0.1667, 0.9464, 0.1667, 0.9524, -8.941e-08, 0.9524, -8.941e-08, 0.9464, 0.1667, 0.9524, 0.1667, 0.9583, -8.941e-08, 0.9583, -8.941e-08, 0.9524, 0.1667, 0.9583, 0.1667, 0.9643, -8.941e-08, 0.9643, -8.941e-08, 0.9583, 0.1667, 0.9643, 0.1667, 0.9702, -8.941e-08, 0.9702, -8.941e-08, 0.9643, 0.1667, 0.9702, 0.1667, 0.9762, -8.941e-08, 0.9762, -8.941e-08, 0.9702, 0.1667, 0.9762, 0.1667, 0.9821, -8.941e-08, 0.9821, -8.941e-08, 0.9762, 0.1667, 0.9821, 0.1667, 0.9881, -8.941e-08, 0.9881, -8.941e-08, 0.9821, 0.1667, 0.9881, 0.1667, 0.994, -8.941e-08, 0.994, -8.941e-08, 0.9881, 0.3333, 0.5, 0.3333, 0.506, 0.1667, 0.506, 0.1667, 0.5, 0.3333, 0.506, 0.3333, 0.5119, 0.1667, 0.5119, 0.1667, 0.506, 0.3333, 0.5119, 0.3333, 0.5179, 0.1667, 0.5179, 0.1667, 0.5119, 0.3333, 0.5179, 0.3333, 0.5238, 0.1667, 0.5238, 0.1667, 0.5179, 0.3333, 0.5238, 0.3333, 0.5298, 0.1667, 0.5298, 0.1667, 0.5238, 0.3333, 0.5298, 0.3333, 0.5357, 0.1667, 0.5357, 0.1667, 0.5298, 0.3333, 0.5357, 0.3333, 0.5417, 0.1667, 0.5417, 0.1667, 0.5357, 0.3333, 0.5417, 0.3333, 0.5476, 0.1667, 0.5476, 0.1667, 0.5417, 0.3333, 0.5476, 0.3333, 0.5536, 0.1667, 0.5536, 0.1667, 0.5476, 0.3333, 0.5536, 0.3333, 0.5595, 0.1667, 0.5595, 0.1667, 0.5536, 0.3333, 0.5595, 0.3333, 0.5655, 0.1667, 0.5655, 0.1667, 0.5595, 0.3333, 0.5655, 0.3333, 0.5714, 0.1667, 0.5714, 0.1667, 0.5655, 0.3333, 0.5714, 0.3333, 0.5774, 0.1667, 0.5774, 0.1667, 0.5714, 0.3333, 0.5774, 0.3333, 0.5833, 0.1667, 0.5833, 0.1667, 0.5774, 0.3333, 0.5833, 0.3333, 0.5893, 0.1667, 0.5893, 0.1667, 0.5833, 0.3333, 0.5893, 0.3333, 0.5952, 0.1667, 0.5952, 0.1667, 0.5893, 0.3333, 0.5952, 0.3333, 0.6012, 0.1667, 0.6012, 0.1667, 0.5952, 0.3333, 0.6012, 0.3333, 0.6071, 0.1667, 0.6071, 0.1667, 0.6012, 0.3333, 0.6071, 0.3333, 0.6131, 0.1667, 0.6131, 0.1667, 0.6071, 0.3333, 0.6131, 0.3333, 0.619, 0.1667, 0.619, 0.1667, 0.6131, 0.3333, 0.619, 0.3333, 0.625, 0.1667, 0.625, 0.1667, 0.619, 0.3333, 0.625, 0.3333, 0.631, 0.1667, 0.631, 0.1667, 0.625, 0.3333, 0.631, 0.3333, 0.6369, 0.1667, 0.6369, 0.1667, 0.631, 0.3333, 0.6369, 0.3333, 0.6429, 0.1667, 0.6429, 0.1667, 0.6369, 0.3333, 0.6429, 0.3333, 0.6488, 0.1667, 0.6488, 0.1667, 0.6429, 0.3333, 0.6488, 0.3333, 0.6548, 0.1667, 0.6548, 0.1667, 0.6488, 0.3333, 0.6548, 0.3333, 0.6607, 0.1667, 0.6607, 0.1667, 0.6548, 0.3333, 0.6607, 0.3333, 0.6667, 0.1667, 0.6667, 0.1667, 0.6607, 0.3333, 0.6667, 0.3333, 0.6726, 0.1667, 0.6726, 0.1667, 0.6667, 0.3333, 0.6726, 0.3333, 0.6786, 0.1667, 0.6786, 0.1667, 0.6726, 0.3333, 0.6786, 0.3333, 0.6845, 0.1667, 0.6845, 0.1667, 0.6786, 0.3333, 0.6845, 0.3333, 0.6905, 0.1667, 0.6905, 0.1667, 0.6845, 0.3333, 0.6905, 0.3333, 0.6964, 0.1667, 0.6964, 0.1667, 0.6905, 0.3333, 0.6964, 0.3333, 0.7024, 0.1667, 0.7024, 0.1667, 0.6964, 0.3333, 0.7024, 0.3333, 0.7083, 0.1667, 0.7083, 0.1667, 0.7024, 0.3333, 0.7083, 0.3333, 0.7143, 0.1667, 0.7143, 0.1667, 0.7083, 0.3333, 0.7143, 0.3333, 0.7202, 0.1667, 0.7202, 0.1667, 0.7143, 0.3333, 0.7202, 0.3333, 0.7262, 0.1667, 0.7262, 0.1667, 0.7202, 0.3333, 0.7262, 0.3333, 0.7321, 0.1667, 0.7321, 0.1667, 0.7262, 0.3333, 0.7321, 0.3333, 0.7381, 0.1667, 0.7381, 0.1667, 0.7321, 0.3333, 0.7381, 0.3333, 0.744, 0.1667, 0.744, 0.1667, 0.7381, 0.3333, 0.744, 0.3333, 0.75, 0.1667, 0.75, 0.1667, 0.744, 0.3333, 0.75, 0.3333, 0.756, 0.1667, 0.756, 0.1667, 0.75, 0.3333, 0.756, 0.3333, 0.7619, 0.1667, 0.7619, 0.1667, 0.756, 0.3333, 0.7619, 0.3333, 0.7679, 0.1667, 0.7679, 0.1667, 0.7619, 0.3333, 0.7679, 0.3333, 0.7738, 0.1667, 0.7738, 0.1667, 0.7679, 0.3333, 0.7738, 0.3333, 0.7798, 0.1667, 0.7798, 0.1667, 0.7738, 0.3333, 0.7798, 0.3333, 0.7857, 0.1667, 0.7857, 0.1667, 0.7798, 0.3333, 0.7857, 0.3333, 0.7917, 0.1667, 0.7917, 0.1667, 0.7857, 0.3333, 0.7917, 0.3333, 0.7976, 0.1667, 0.7976, 0.1667, 0.7917, 0.3333, 0.7976, 0.3333, 0.8036, 0.1667, 0.8036, 0.1667, 0.7976, 0.3333, 0.8036, 0.3333, 0.8095, 0.1667, 0.8095, 0.1667, 0.8036, 0.3333, 0.8095, 0.3333, 0.8155, 0.1667, 0.8155, 0.1667, 0.8095, 0.3333, 0.8155, 0.3333, 0.8214, 0.1667, 0.8214, 0.1667, 0.8155, 0.3333, 0.8214, 0.3333, 0.8274, 0.1667, 0.8274, 0.1667, 0.8214, 0.3333, 0.8274, 0.3333, 0.8333, 0.1667, 0.8333, 0.1667, 0.8274, 0.3333, 0.8333, 0.3333, 0.8393, 0.1667, 0.8393, 0.1667, 0.8333, 0.3333, 0.8393, 0.3333, 0.8452, 0.1667, 0.8452, 0.1667, 0.8393, 0.3333, 0.8452, 0.3333, 0.8512, 0.1667, 0.8512, 0.1667, 0.8452, 0.3333, 0.8512, 0.3333, 0.8571, 0.1667, 0.8571, 0.1667, 0.8512, 0.3333, 0.8571, 0.3333, 0.8631, 0.1667, 0.8631, 0.1667, 0.8571, 0.3333, 0.8631, 0.3333, 0.869, 0.1667, 0.869, 0.1667, 0.8631, 0.3333, 0.869, 0.3333, 0.875, 0.1667, 0.875, 0.1667, 0.869, 0.3333, 0.875, 0.3333, 0.881, 0.1667, 0.881, 0.1667, 0.875, 0.3333, 0.881, 0.3333, 0.8869, 0.1667, 0.8869, 0.1667, 0.881, 0.3333, 0.8869, 0.3333, 0.8929, 0.1667, 0.8929, 0.1667, 0.8869, 0.3333, 0.8929, 0.3333, 0.8988, 0.1667, 0.8988, 0.1667, 0.8929, 0.3333, 0.8988, 0.3333, 0.9048, 0.1667, 0.9048, 0.1667, 0.8988, 0.3333, 0.9048, 0.3333, 0.9107, 0.1667, 0.9107, 0.1667, 0.9048, 0.3333, 0.9107, 0.3333, 0.9167, 0.1667, 0.9167, 0.1667, 0.9107, 0.3333, 0.9167, 0.3333, 0.9226, 0.1667, 0.9226, 0.1667, 0.9167, 0.3333, 0.9226, 0.3333, 0.9286, 0.1667, 0.9286, 0.1667, 0.9226, 0.3333, 0.9286, 0.3333, 0.9345, 0.1667, 0.9345, 0.1667, 0.9286, 0.3333, 0.9345, 0.3333, 0.9405, 0.1667, 0.9405, 0.1667, 0.9345, 0.3333, 0.9405, 0.3333, 0.9464, 0.1667, 0.9464, 0.1667, 0.9405, 0.3333, 0.9464, 0.3333, 0.9524, 0.1667, 0.9524, 0.1667, 0.9464, 0.3333, 0.9524, 0.3333, 0.9583, 0.1667, 0.9583, 0.1667, 0.9524, 0.3333, 0.9583, 0.3333, 0.9643, 0.1667, 0.9643, 0.1667, 0.9583, 0.3333, 0.9643, 0.3333, 0.9702, 0.1667, 0.9702, 0.1667, 0.9643, 0.3333, 0.9702, 0.3333, 0.9762, 0.1667, 0.9762, 0.1667, 0.9702, 0.3333, 0.9762, 0.3333, 0.9821, 0.1667, 0.9821, 0.1667, 0.9762, 0.3333, 0.9821, 0.3333, 0.9881, 0.1667, 0.9881, 0.1667, 0.9821, 0.3333, 0.9881, 0.3333, 0.994, 0.1667, 0.994, 0.1667, 0.9881, 0.5, 0.5, 0.5, 0.506, 0.3333, 0.506, 0.3333, 0.5, 0.5, 0.506, 0.5, 0.5119, 0.3333, 0.5119, 0.3333, 0.506, 0.5, 0.5119, 0.5, 0.5179, 0.3333, 0.5179, 0.3333, 0.5119, 0.5, 0.5179, 0.5, 0.5238, 0.3333, 0.5238, 0.3333, 0.5179, 0.5, 0.5238, 0.5, 0.5298, 0.3333, 0.5298, 0.3333, 0.5238, 0.5, 0.5298, 0.5, 0.5357, 0.3333, 0.5357, 0.3333, 0.5298, 0.5, 0.5357, 0.5, 0.5417, 0.3333, 0.5417, 0.3333, 0.5357, 0.5, 0.5417, 0.5, 0.5476, 0.3333, 0.5476, 0.3333, 0.5417, 0.5, 0.5476, 0.5, 0.5536, 0.3333, 0.5536, 0.3333, 0.5476, 0.5, 0.5536, 0.5, 0.5595, 0.3333, 0.5595, 0.3333, 0.5536, 0.5, 0.5595, 0.5, 0.5655, 0.3333, 0.5655, 0.3333, 0.5595, 0.5, 0.5655, 0.5, 0.5714, 0.3333, 0.5714, 0.3333, 0.5655, 0.5, 0.5714, 0.5, 0.5774, 0.3333, 0.5774, 0.3333, 0.5714, 0.5, 0.5774, 0.5, 0.5833, 0.3333, 0.5833, 0.3333, 0.5774, 0.5, 0.5833, 0.5, 0.5893, 0.3333, 0.5893, 0.3333, 0.5833, 0.5, 0.5893, 0.5, 0.5952, 0.3333, 0.5952, 0.3333, 0.5893, 0.5, 0.5952, 0.5, 0.6012, 0.3333, 0.6012, 0.3333, 0.5952, 0.5, 0.6012, 0.5, 0.6071, 0.3333, 0.6071, 0.3333, 0.6012, 0.5, 0.6071, 0.5, 0.6131, 0.3333, 0.6131, 0.3333, 0.6071, 0.5, 0.6131, 0.5, 0.619, 0.3333, 0.619, 0.3333, 0.6131, 0.5, 0.619, 0.5, 0.625, 0.3333, 0.625, 0.3333, 0.619, 0.5, 0.625, 0.5, 0.631, 0.3333, 0.631, 0.3333, 0.625, 0.5, 0.631, 0.5, 0.6369, 0.3333, 0.6369, 0.3333, 0.631, 0.5, 0.6369, 0.5, 0.6429, 0.3333, 0.6429, 0.3333, 0.6369, 0.5, 0.6429, 0.5, 0.6488, 0.3333, 0.6488, 0.3333, 0.6429, 0.5, 0.6488, 0.5, 0.6548, 0.3333, 0.6548, 0.3333, 0.6488, 0.5, 0.6548, 0.5, 0.6607, 0.3333, 0.6607, 0.3333, 0.6548, 0.5, 0.6607, 0.5, 0.6667, 0.3333, 0.6667, 0.3333, 0.6607, 0.5, 0.6667, 0.5, 0.6726, 0.3333, 0.6726, 0.3333, 0.6667, 0.5, 0.6726, 0.5, 0.6786, 0.3333, 0.6786, 0.3333, 0.6726, 0.5, 0.6786, 0.5, 0.6845, 0.3333, 0.6845, 0.3333, 0.6786, 0.5, 0.6845, 0.5, 0.6905, 0.3333, 0.6905, 0.3333, 0.6845, 0.5, 0.6905, 0.5, 0.6964, 0.3333, 0.6964, 0.3333, 0.6905, 0.5, 0.6964, 0.5, 0.7024, 0.3333, 0.7024, 0.3333, 0.6964, 0.5, 0.7024, 0.5, 0.7083, 0.3333, 0.7083, 0.3333, 0.7024, 0.5, 0.7083, 0.5, 0.7143, 0.3333, 0.7143, 0.3333, 0.7083, 0.5, 0.7143, 0.5, 0.7202, 0.3333, 0.7202, 0.3333, 0.7143, 0.5, 0.7202, 0.5, 0.7262, 0.3333, 0.7262, 0.3333, 0.7202, 0.5, 0.7262, 0.5, 0.7321, 0.3333, 0.7321, 0.3333, 0.7262, 0.5, 0.7321, 0.5, 0.7381, 0.3333, 0.7381, 0.3333, 0.7321, 0.5, 0.7381, 0.5, 0.744, 0.3333, 0.744, 0.3333, 0.7381, 0.5, 0.744, 0.5, 0.75, 0.3333, 0.75, 0.3333, 0.744, 0.5, 0.75, 0.5, 0.756, 0.3333, 0.756, 0.3333, 0.75, 0.5, 0.756, 0.5, 0.7619, 0.3333, 0.7619, 0.3333, 0.756, 0.5, 0.7619, 0.5, 0.7679, 0.3333, 0.7679, 0.3333, 0.7619, 0.5, 0.7679, 0.5, 0.7738, 0.3333, 0.7738, 0.3333, 0.7679, 0.5, 0.7738, 0.5, 0.7798, 0.3333, 0.7798, 0.3333, 0.7738, 0.5, 0.7798, 0.5, 0.7857, 0.3333, 0.7857, 0.3333, 0.7798, 0.5, 0.7857, 0.5, 0.7917, 0.3333, 0.7917, 0.3333, 0.7857, 0.5, 0.7917, 0.5, 0.7976, 0.3333, 0.7976, 0.3333, 0.7917, 0.5, 0.7976, 0.5, 0.8036, 0.3333, 0.8036, 0.3333, 0.7976, 0.5, 0.8036, 0.5, 0.8095, 0.3333, 0.8095, 0.3333, 0.8036, 0.5, 0.8095, 0.5, 0.8155, 0.3333, 0.8155, 0.3333, 0.8095, 0.5, 0.8155, 0.5, 0.8214, 0.3333, 0.8214, 0.3333, 0.8155, 0.5, 0.8214, 0.5, 0.8274, 0.3333, 0.8274, 0.3333, 0.8214, 0.5, 0.8274, 0.5, 0.8333, 0.3333, 0.8333, 0.3333, 0.8274, 0.5, 0.8333, 0.5, 0.8393, 0.3333, 0.8393, 0.3333, 0.8333, 0.5, 0.8393, 0.5, 0.8452, 0.3333, 0.8452, 0.3333, 0.8393, 0.5, 0.8452, 0.5, 0.8512, 0.3333, 0.8512, 0.3333, 0.8452, 0.5, 0.8512, 0.5, 0.8571, 0.3333, 0.8571, 0.3333, 0.8512, 0.5, 0.8571, 0.5, 0.8631, 0.3333, 0.8631, 0.3333, 0.8571, 0.5, 0.8631, 0.5, 0.869, 0.3333, 0.869, 0.3333, 0.8631, 0.5, 0.869, 0.5, 0.875, 0.3333, 0.875, 0.3333, 0.869, 0.5, 0.875, 0.5, 0.881, 0.3333, 0.881, 0.3333, 0.875, 0.5, 0.881, 0.5, 0.8869, 0.3333, 0.8869, 0.3333, 0.881, 0.5, 0.8869, 0.5, 0.8929, 0.3333, 0.8929, 0.3333, 0.8869, 0.5, 0.8929, 0.5, 0.8988, 0.3333, 0.8988, 0.3333, 0.8929, 0.5, 0.8988, 0.5, 0.9048, 0.3333, 0.9048, 0.3333, 0.8988, 0.5, 0.9048, 0.5, 0.9107, 0.3333, 0.9107, 0.3333, 0.9048, 0.5, 0.9107, 0.5, 0.9167, 0.3333, 0.9167, 0.3333, 0.9107, 0.5, 0.9167, 0.5, 0.9226, 0.3333, 0.9226, 0.3333, 0.9167, 0.5, 0.9226, 0.5, 0.9286, 0.3333, 0.9286, 0.3333, 0.9226, 0.5, 0.9286, 0.5, 0.9345, 0.3333, 0.9345, 0.3333, 0.9286, 0.5, 0.9345, 0.5, 0.9405, 0.3333, 0.9405, 0.3333, 0.9345, 0.5, 0.9405, 0.5, 0.9464, 0.3333, 0.9464, 0.3333, 0.9405, 0.5, 0.9464, 0.5, 0.9524, 0.3333, 0.9524, 0.3333, 0.9464, 0.5, 0.9524, 0.5, 0.9583, 0.3333, 0.9583, 0.3333, 0.9524, 0.5, 0.9583, 0.5, 0.9643, 0.3333, 0.9643, 0.3333, 0.9583, 0.5, 0.9643, 0.5, 0.9702, 0.3333, 0.9702, 0.3333, 0.9643, 0.5, 0.9702, 0.5, 0.9762, 0.3333, 0.9762, 0.3333, 0.9702, 0.5, 0.9762, 0.5, 0.9821, 0.3333, 0.9821, 0.3333, 0.9762, 0.5, 0.9821, 0.5, 0.9881, 0.3333, 0.9881, 0.3333, 0.9821, 0.5, 0.9881, 0.5, 0.994, 0.3333, 0.994, 0.3333, 0.9881, 0.6667, 0.5, 0.6667, 0.506, 0.5, 0.506, 0.5, 0.5, 0.6667, 0.506, 0.6667, 0.5119, 0.5, 0.5119, 0.5, 0.506, 0.6667, 0.5119, 0.6667, 0.5179, 0.5, 0.5179, 0.5, 0.5119, 0.6667, 0.5179, 0.6667, 0.5238, 0.5, 0.5238, 0.5, 0.5179, 0.6667, 0.5238, 0.6667, 0.5298, 0.5, 0.5298, 0.5, 0.5238, 0.6667, 0.5298, 0.6667, 0.5357, 0.5, 0.5357, 0.5, 0.5298, 0.6667, 0.5357, 0.6667, 0.5417, 0.5, 0.5417, 0.5, 0.5357, 0.6667, 0.5417, 0.6667, 0.5476, 0.5, 0.5476, 0.5, 0.5417, 0.6667, 0.5476, 0.6667, 0.5536, 0.5, 0.5536, 0.5, 0.5476, 0.6667, 0.5536, 0.6667, 0.5595, 0.5, 0.5595, 0.5, 0.5536, 0.6667, 0.5595, 0.6667, 0.5655, 0.5, 0.5655, 0.5, 0.5595, 0.6667, 0.5655, 0.6667, 0.5714, 0.5, 0.5714, 0.5, 0.5655, 0.6667, 0.5714, 0.6667, 0.5774, 0.5, 0.5774, 0.5, 0.5714, 0.6667, 0.5774, 0.6667, 0.5833, 0.5, 0.5833, 0.5, 0.5774, 0.6667, 0.5833, 0.6667, 0.5893, 0.5, 0.5893, 0.5, 0.5833, 0.6667, 0.5893, 0.6667, 0.5952, 0.5, 0.5952, 0.5, 0.5893, 0.6667, 0.5952, 0.6667, 0.6012, 0.5, 0.6012, 0.5, 0.5952, 0.6667, 0.6012, 0.6667, 0.6071, 0.5, 0.6071, 0.5, 0.6012, 0.6667, 0.6071, 0.6667, 0.6131, 0.5, 0.6131, 0.5, 0.6071, 0.6667, 0.6131, 0.6667, 0.619, 0.5, 0.619, 0.5, 0.6131, 0.6667, 0.619, 0.6667, 0.625, 0.5, 0.625, 0.5, 0.619, 0.6667, 0.625, 0.6667, 0.631, 0.5, 0.631, 0.5, 0.625, 0.6667, 0.631, 0.6667, 0.6369, 0.5, 0.6369, 0.5, 0.631, 0.6667, 0.6369, 0.6667, 0.6429, 0.5, 0.6429, 0.5, 0.6369, 0.6667, 0.6429, 0.6667, 0.6488, 0.5, 0.6488, 0.5, 0.6429, 0.6667, 0.6488, 0.6667, 0.6548, 0.5, 0.6548, 0.5, 0.6488, 0.6667, 0.6548, 0.6667, 0.6607, 0.5, 0.6607, 0.5, 0.6548, 0.6667, 0.6607, 0.6667, 0.6667, 0.5, 0.6667, 0.5, 0.6607, 0.6667, 0.6667, 0.6667, 0.6726, 0.5, 0.6726, 0.5, 0.6667, 0.6667, 0.6726, 0.6667, 0.6786, 0.5, 0.6786, 0.5, 0.6726, 0.6667, 0.6786, 0.6667, 0.6845, 0.5, 0.6845, 0.5, 0.6786, 0.6667, 0.6845, 0.6667, 0.6905, 0.5, 0.6905, 0.5, 0.6845, 0.6667, 0.6905, 0.6667, 0.6964, 0.5, 0.6964, 0.5, 0.6905, 0.6667, 0.6964, 0.6667, 0.7024, 0.5, 0.7024, 0.5, 0.6964, 0.6667, 0.7024, 0.6667, 0.7083, 0.5, 0.7083, 0.5, 0.7024, 0.6667, 0.7083, 0.6667, 0.7143, 0.5, 0.7143, 0.5, 0.7083, 0.6667, 0.7143, 0.6667, 0.7202, 0.5, 0.7202, 0.5, 0.7143, 0.6667, 0.7202, 0.6667, 0.7262, 0.5, 0.7262, 0.5, 0.7202, 0.6667, 0.7262, 0.6667, 0.7321, 0.5, 0.7321, 0.5, 0.7262, 0.6667, 0.7321, 0.6667, 0.7381, 0.5, 0.7381, 0.5, 0.7321, 0.6667, 0.7381, 0.6667, 0.744, 0.5, 0.744, 0.5, 0.7381, 0.6667, 0.744, 0.6667, 0.75, 0.5, 0.75, 0.5, 0.744, 0.6667, 0.75, 0.6667, 0.756, 0.5, 0.756, 0.5, 0.75, 0.6667, 0.756, 0.6667, 0.7619, 0.5, 0.7619, 0.5, 0.756, 0.6667, 0.7619, 0.6667, 0.7679, 0.5, 0.7679, 0.5, 0.7619, 0.6667, 0.7679, 0.6667, 0.7738, 0.5, 0.7738, 0.5, 0.7679, 0.6667, 0.7738, 0.6667, 0.7798, 0.5, 0.7798, 0.5, 0.7738, 0.6667, 0.7798, 0.6667, 0.7857, 0.5, 0.7857, 0.5, 0.7798, 0.6667, 0.7857, 0.6667, 0.7917, 0.5, 0.7917, 0.5, 0.7857, 0.6667, 0.7917, 0.6667, 0.7976, 0.5, 0.7976, 0.5, 0.7917, 0.6667, 0.7976, 0.6667, 0.8036, 0.5, 0.8036, 0.5, 0.7976, 0.6667, 0.8036, 0.6667, 0.8095, 0.5, 0.8095, 0.5, 0.8036, 0.6667, 0.8095, 0.6667, 0.8155, 0.5, 0.8155, 0.5, 0.8095, 0.6667, 0.8155, 0.6667, 0.8214, 0.5, 0.8214, 0.5, 0.8155, 0.6667, 0.8214, 0.6667, 0.8274, 0.5, 0.8274, 0.5, 0.8214, 0.6667, 0.8274, 0.6667, 0.8333, 0.5, 0.8333, 0.5, 0.8274, 0.6667, 0.8333, 0.6667, 0.8393, 0.5, 0.8393, 0.5, 0.8333, 0.6667, 0.8393, 0.6667, 0.8452, 0.5, 0.8452, 0.5, 0.8393, 0.6667, 0.8452, 0.6667, 0.8512, 0.5, 0.8512, 0.5, 0.8452, 0.6667, 0.8512, 0.6667, 0.8571, 0.5, 0.8571, 0.5, 0.8512, 0.6667, 0.8571, 0.6667, 0.8631, 0.5, 0.8631, 0.5, 0.8571, 0.6667, 0.8631, 0.6667, 0.869, 0.5, 0.869, 0.5, 0.8631, 0.6667, 0.869, 0.6667, 0.875, 0.5, 0.875, 0.5, 0.869, 0.6667, 0.875, 0.6667, 0.881, 0.5, 0.881, 0.5, 0.875, 0.6667, 0.881, 0.6667, 0.8869, 0.5, 0.8869, 0.5, 0.881, 0.6667, 0.8869, 0.6667, 0.8929, 0.5, 0.8929, 0.5, 0.8869, 0.6667, 0.8929, 0.6667, 0.8988, 0.5, 0.8988, 0.5, 0.8929, 0.6667, 0.8988, 0.6667, 0.9048, 0.5, 0.9048, 0.5, 0.8988, 0.6667, 0.9048, 0.6667, 0.9107, 0.5, 0.9107, 0.5, 0.9048, 0.6667, 0.9107, 0.6667, 0.9167, 0.5, 0.9167, 0.5, 0.9107, 0.6667, 0.9167, 0.6667, 0.9226, 0.5, 0.9226, 0.5, 0.9167, 0.6667, 0.9226, 0.6667, 0.9286, 0.5, 0.9286, 0.5, 0.9226, 0.6667, 0.9286, 0.6667, 0.9345, 0.5, 0.9345, 0.5, 0.9286, 0.6667, 0.9345, 0.6667, 0.9405, 0.5, 0.9405, 0.5, 0.9345, 0.6667, 0.9405, 0.6667, 0.9464, 0.5, 0.9464, 0.5, 0.9405, 0.6667, 0.9464, 0.6667, 0.9524, 0.5, 0.9524, 0.5, 0.9464, 0.6667, 0.9524, 0.6667, 0.9583, 0.5, 0.9583, 0.5, 0.9524, 0.6667, 0.9583, 0.6667, 0.9643, 0.5, 0.9643, 0.5, 0.9583, 0.6667, 0.9643, 0.6667, 0.9702, 0.5, 0.9702, 0.5, 0.9643, 0.6667, 0.9702, 0.6667, 0.9762, 0.5, 0.9762, 0.5, 0.9702, 0.6667, 0.9762, 0.6667, 0.9821, 0.5, 0.9821, 0.5, 0.9762, 0.6667, 0.9821, 0.6667, 0.9881, 0.5, 0.9881, 0.5, 0.9821, 0.6667, 0.9881, 0.6667, 0.994, 0.5, 0.994, 0.5, 0.9881, 0.8333, 0.5, 0.8333, 0.506, 0.6667, 0.506, 0.6667, 0.5, 0.8333, 0.506, 0.8333, 0.5119, 0.6667, 0.5119, 0.6667, 0.506, 0.8333, 0.5119, 0.8333, 0.5179, 0.6667, 0.5179, 0.6667, 0.5119, 0.8333, 0.5179, 0.8333, 0.5238, 0.6667, 0.5238, 0.6667, 0.5179, 0.8333, 0.5238, 0.8333, 0.5298, 0.6667, 0.5298, 0.6667, 0.5238, 0.8333, 0.5298, 0.8333, 0.5357, 0.6667, 0.5357, 0.6667, 0.5298, 0.8333, 0.5357, 0.8333, 0.5417, 0.6667, 0.5417, 0.6667, 0.5357, 0.8333, 0.5417, 0.8333, 0.5476, 0.6667, 0.5476, 0.6667, 0.5417, 0.8333, 0.5476, 0.8333, 0.5536, 0.6667, 0.5536, 0.6667, 0.5476, 0.8333, 0.5536, 0.8333, 0.5595, 0.6667, 0.5595, 0.6667, 0.5536, 0.8333, 0.5595, 0.8333, 0.5655, 0.6667, 0.5655, 0.6667, 0.5595, 0.8333, 0.5655, 0.8333, 0.5714, 0.6667, 0.5714, 0.6667, 0.5655, 0.8333, 0.5714, 0.8333, 0.5774, 0.6667, 0.5774, 0.6667, 0.5714, 0.8333, 0.5774, 0.8333, 0.5833, 0.6667, 0.5833, 0.6667, 0.5774, 0.8333, 0.5833, 0.8333, 0.5893, 0.6667, 0.5893, 0.6667, 0.5833, 0.8333, 0.5893, 0.8333, 0.5952, 0.6667, 0.5952, 0.6667, 0.5893, 0.8333, 0.5952, 0.8333, 0.6012, 0.6667, 0.6012, 0.6667, 0.5952, 0.8333, 0.6012, 0.8333, 0.6071, 0.6667, 0.6071, 0.6667, 0.6012, 0.8333, 0.6071, 0.8333, 0.6131, 0.6667, 0.6131, 0.6667, 0.6071, 0.8333, 0.6131, 0.8333, 0.619, 0.6667, 0.619, 0.6667, 0.6131, 0.8333, 0.619, 0.8333, 0.625, 0.6667, 0.625, 0.6667, 0.619, 0.8333, 0.625, 0.8333, 0.631, 0.6667, 0.631, 0.6667, 0.625, 0.8333, 0.631, 0.8333, 0.6369, 0.6667, 0.6369, 0.6667, 0.631, 0.8333, 0.6369, 0.8333, 0.6429, 0.6667, 0.6429, 0.6667, 0.6369, 0.8333, 0.6429, 0.8333, 0.6488, 0.6667, 0.6488, 0.6667, 0.6429, 0.8333, 0.6488, 0.8333, 0.6548, 0.6667, 0.6548, 0.6667, 0.6488, 0.8333, 0.6548, 0.8333, 0.6607, 0.6667, 0.6607, 0.6667, 0.6548, 0.8333, 0.6607, 0.8333, 0.6667, 0.6667, 0.6667, 0.6667, 0.6607, 0.8333, 0.6667, 0.8333, 0.6726, 0.6667, 0.6726, 0.6667, 0.6667, 0.8333, 0.6726, 0.8333, 0.6786, 0.6667, 0.6786, 0.6667, 0.6726, 0.8333, 0.6786, 0.8333, 0.6845, 0.6667, 0.6845, 0.6667, 0.6786, 0.8333, 0.6845, 0.8333, 0.6905, 0.6667, 0.6905, 0.6667, 0.6845, 0.8333, 0.6905, 0.8333, 0.6964, 0.6667, 0.6964, 0.6667, 0.6905, 0.8333, 0.6964, 0.8333, 0.7024, 0.6667, 0.7024, 0.6667, 0.6964, 0.8333, 0.7024, 0.8333, 0.7083, 0.6667, 0.7083, 0.6667, 0.7024, 0.8333, 0.7083, 0.8333, 0.7143, 0.6667, 0.7143, 0.6667, 0.7083, 0.8333, 0.7143, 0.8333, 0.7202, 0.6667, 0.7202, 0.6667, 0.7143, 0.8333, 0.7202, 0.8333, 0.7262, 0.6667, 0.7262, 0.6667, 0.7202, 0.8333, 0.7262, 0.8333, 0.7321, 0.6667, 0.7321, 0.6667, 0.7262, 0.8333, 0.7321, 0.8333, 0.7381, 0.6667, 0.7381, 0.6667, 0.7321, 0.8333, 0.7381, 0.8333, 0.744, 0.6667, 0.744, 0.6667, 0.7381, 0.8333, 0.744, 0.8333, 0.75, 0.6667, 0.75, 0.6667, 0.744, 0.8333, 0.75, 0.8333, 0.756, 0.6667, 0.756, 0.6667, 0.75, 0.8333, 0.756, 0.8333, 0.7619, 0.6667, 0.7619, 0.6667, 0.756, 0.8333, 0.7619, 0.8333, 0.7679, 0.6667, 0.7679, 0.6667, 0.7619, 0.8333, 0.7679, 0.8333, 0.7738, 0.6667, 0.7738, 0.6667, 0.7679, 0.8333, 0.7738, 0.8333, 0.7798, 0.6667, 0.7798, 0.6667, 0.7738, 0.8333, 0.7798, 0.8333, 0.7857, 0.6667, 0.7857, 0.6667, 0.7798, 0.8333, 0.7857, 0.8333, 0.7917, 0.6667, 0.7917, 0.6667, 0.7857, 0.8333, 0.7917, 0.8333, 0.7976, 0.6667, 0.7976, 0.6667, 0.7917, 0.8333, 0.7976, 0.8333, 0.8036, 0.6667, 0.8036, 0.6667, 0.7976, 0.8333, 0.8036, 0.8333, 0.8095, 0.6667, 0.8095, 0.6667, 0.8036, 0.8333, 0.8095, 0.8333, 0.8155, 0.6667, 0.8155, 0.6667, 0.8095, 0.8333, 0.8155, 0.8333, 0.8214, 0.6667, 0.8214, 0.6667, 0.8155, 0.8333, 0.8214, 0.8333, 0.8274, 0.6667, 0.8274, 0.6667, 0.8214, 0.8333, 0.8274, 0.8333, 0.8333, 0.6667, 0.8333, 0.6667, 0.8274, 0.8333, 0.8333, 0.8333, 0.8393, 0.6667, 0.8393, 0.6667, 0.8333, 0.8333, 0.8393, 0.8333, 0.8452, 0.6667, 0.8452, 0.6667, 0.8393, 0.8333, 0.8452, 0.8333, 0.8512, 0.6667, 0.8512, 0.6667, 0.8452, 0.8333, 0.8512, 0.8333, 0.8571, 0.6667, 0.8571, 0.6667, 0.8512, 0.8333, 0.8571, 0.8333, 0.8631, 0.6667, 0.8631, 0.6667, 0.8571, 0.8333, 0.8631, 0.8333, 0.869, 0.6667, 0.869, 0.6667, 0.8631, 0.8333, 0.869, 0.8333, 0.875, 0.6667, 0.875, 0.6667, 0.869, 0.8333, 0.875, 0.8333, 0.881, 0.6667, 0.881, 0.6667, 0.875, 0.8333, 0.881, 0.8333, 0.8869, 0.6667, 0.8869, 0.6667, 0.881, 0.8333, 0.8869, 0.8333, 0.8929, 0.6667, 0.8929, 0.6667, 0.8869, 0.8333, 0.8929, 0.8333, 0.8988, 0.6667, 0.8988, 0.6667, 0.8929, 0.8333, 0.8988, 0.8333, 0.9048, 0.6667, 0.9048, 0.6667, 0.8988, 0.8333, 0.9048, 0.8333, 0.9107, 0.6667, 0.9107, 0.6667, 0.9048, 0.8333, 0.9107, 0.8333, 0.9167, 0.6667, 0.9167, 0.6667, 0.9107, 0.8333, 0.9167, 0.8333, 0.9226, 0.6667, 0.9226, 0.6667, 0.9167, 0.8333, 0.9226, 0.8333, 0.9286, 0.6667, 0.9286, 0.6667, 0.9226, 0.8333, 0.9286, 0.8333, 0.9345, 0.6667, 0.9345, 0.6667, 0.9286, 0.8333, 0.9345, 0.8333, 0.9405, 0.6667, 0.9405, 0.6667, 0.9345, 0.8333, 0.9405, 0.8333, 0.9464, 0.6667, 0.9464, 0.6667, 0.9405, 0.8333, 0.9464, 0.8333, 0.9524, 0.6667, 0.9524, 0.6667, 0.9464, 0.8333, 0.9524, 0.8333, 0.9583, 0.6667, 0.9583, 0.6667, 0.9524, 0.8333, 0.9583, 0.8333, 0.9643, 0.6667, 0.9643, 0.6667, 0.9583, 0.8333, 0.9643, 0.8333, 0.9702, 0.6667, 0.9702, 0.6667, 0.9643, 0.8333, 0.9702, 0.8333, 0.9762, 0.6667, 0.9762, 0.6667, 0.9702, 0.8333, 0.9762, 0.8333, 0.9821, 0.6667, 0.9821, 0.6667, 0.9762, 0.8333, 0.9821, 0.8333, 0.9881, 0.6667, 0.9881, 0.6667, 0.9821, 0.8333, 0.9881, 0.8333, 0.994, 0.6667, 0.994, 0.6667, 0.9881, 1.0, 0.5, 1.0, 0.506, 0.8333, 0.506, 0.8333, 0.5, 1.0, 0.506, 1.0, 0.5119, 0.8333, 0.5119, 0.8333, 0.506, 1.0, 0.5119, 1.0, 0.5179, 0.8333, 0.5179, 0.8333, 0.5119, 1.0, 0.5179, 1.0, 0.5238, 0.8333, 0.5238, 0.8333, 0.5179, 1.0, 0.5238, 1.0, 0.5298, 0.8333, 0.5298, 0.8333, 0.5238, 1.0, 0.5298, 1.0, 0.5357, 0.8333, 0.5357, 0.8333, 0.5298, 1.0, 0.5357, 1.0, 0.5417, 0.8333, 0.5417, 0.8333, 0.5357, 1.0, 0.5417, 1.0, 0.5476, 0.8333, 0.5476, 0.8333, 0.5417, 1.0, 0.5476, 1.0, 0.5536, 0.8333, 0.5536, 0.8333, 0.5476, 1.0, 0.5536, 1.0, 0.5595, 0.8333, 0.5595, 0.8333, 0.5536, 1.0, 0.5595, 1.0, 0.5655, 0.8333, 0.5655, 0.8333, 0.5595, 1.0, 0.5655, 1.0, 0.5714, 0.8333, 0.5714, 0.8333, 0.5655, 1.0, 0.5714, 1.0, 0.5774, 0.8333, 0.5774, 0.8333, 0.5714, 1.0, 0.5774, 1.0, 0.5833, 0.8333, 0.5833, 0.8333, 0.5774, 1.0, 0.5833, 1.0, 0.5893, 0.8333, 0.5893, 0.8333, 0.5833, 1.0, 0.5893, 1.0, 0.5952, 0.8333, 0.5952, 0.8333, 0.5893, 1.0, 0.5952, 1.0, 0.6012, 0.8333, 0.6012, 0.8333, 0.5952, 1.0, 0.6012, 1.0, 0.6071, 0.8333, 0.6071, 0.8333, 0.6012, 1.0, 0.6071, 1.0, 0.6131, 0.8333, 0.6131, 0.8333, 0.6071, 1.0, 0.6131, 1.0, 0.619, 0.8333, 0.619, 0.8333, 0.6131, 1.0, 0.619, 1.0, 0.625, 0.8333, 0.625, 0.8333, 0.619, 1.0, 0.625, 1.0, 0.631, 0.8333, 0.631, 0.8333, 0.625, 1.0, 0.631, 1.0, 0.6369, 0.8333, 0.6369, 0.8333, 0.631, 1.0, 0.6369, 1.0, 0.6429, 0.8333, 0.6429, 0.8333, 0.6369, 1.0, 0.6429, 1.0, 0.6488, 0.8333, 0.6488, 0.8333, 0.6429, 1.0, 0.6488, 1.0, 0.6548, 0.8333, 0.6548, 0.8333, 0.6488, 1.0, 0.6548, 1.0, 0.6607, 0.8333, 0.6607, 0.8333, 0.6548, 1.0, 0.6607, 1.0, 0.6667, 0.8333, 0.6667, 0.8333, 0.6607, 1.0, 0.6667, 1.0, 0.6726, 0.8333, 0.6726, 0.8333, 0.6667, 1.0, 0.6726, 1.0, 0.6786, 0.8333, 0.6786, 0.8333, 0.6726, 1.0, 0.6786, 1.0, 0.6845, 0.8333, 0.6845, 0.8333, 0.6786, 1.0, 0.6845, 1.0, 0.6905, 0.8333, 0.6905, 0.8333, 0.6845, 1.0, 0.6905, 1.0, 0.6964, 0.8333, 0.6964, 0.8333, 0.6905, 1.0, 0.6964, 1.0, 0.7024, 0.8333, 0.7024, 0.8333, 0.6964, 1.0, 0.7024, 1.0, 0.7083, 0.8333, 0.7083, 0.8333, 0.7024, 1.0, 0.7083, 1.0, 0.7143, 0.8333, 0.7143, 0.8333, 0.7083, 1.0, 0.7143, 1.0, 0.7202, 0.8333, 0.7202, 0.8333, 0.7143, 1.0, 0.7202, 1.0, 0.7262, 0.8333, 0.7262, 0.8333, 0.7202, 1.0, 0.7262, 1.0, 0.7321, 0.8333, 0.7321, 0.8333, 0.7262, 1.0, 0.7321, 1.0, 0.7381, 0.8333, 0.7381, 0.8333, 0.7321, 1.0, 0.7381, 1.0, 0.744, 0.8333, 0.744, 0.8333, 0.7381, 1.0, 0.744, 1.0, 0.75, 0.8333, 0.75, 0.8333, 0.744, 1.0, 0.75, 1.0, 0.756, 0.8333, 0.756, 0.8333, 0.75, 1.0, 0.756, 1.0, 0.7619, 0.8333, 0.7619, 0.8333, 0.756, 1.0, 0.7619, 1.0, 0.7679, 0.8333, 0.7679, 0.8333, 0.7619, 1.0, 0.7679, 1.0, 0.7738, 0.8333, 0.7738, 0.8333, 0.7679, 1.0, 0.7738, 1.0, 0.7798, 0.8333, 0.7798, 0.8333, 0.7738, 1.0, 0.7798, 1.0, 0.7857, 0.8333, 0.7857, 0.8333, 0.7798, 1.0, 0.7857, 1.0, 0.7917, 0.8333, 0.7917, 0.8333, 0.7857, 1.0, 0.7917, 1.0, 0.7976, 0.8333, 0.7976, 0.8333, 0.7917, 1.0, 0.7976, 1.0, 0.8036, 0.8333, 0.8036, 0.8333, 0.7976, 1.0, 0.8036, 1.0, 0.8095, 0.8333, 0.8095, 0.8333, 0.8036, 1.0, 0.8095, 1.0, 0.8155, 0.8333, 0.8155, 0.8333, 0.8095, 1.0, 0.8155, 1.0, 0.8214, 0.8333, 0.8214, 0.8333, 0.8155, 1.0, 0.8214, 1.0, 0.8274, 0.8333, 0.8274, 0.8333, 0.8214, 1.0, 0.8274, 1.0, 0.8333, 0.8333, 0.8333, 0.8333, 0.8274, 1.0, 0.8333, 1.0, 0.8393, 0.8333, 0.8393, 0.8333, 0.8333, 1.0, 0.8393, 1.0, 0.8452, 0.8333, 0.8452, 0.8333, 0.8393, 1.0, 0.8452, 1.0, 0.8512, 0.8333, 0.8512, 0.8333, 0.8452, 1.0, 0.8512, 1.0, 0.8571, 0.8333, 0.8571, 0.8333, 0.8512, 1.0, 0.8571, 1.0, 0.8631, 0.8333, 0.8631, 0.8333, 0.8571, 1.0, 0.8631, 1.0, 0.869, 0.8333, 0.869, 0.8333, 0.8631, 1.0, 0.869, 1.0, 0.875, 0.8333, 0.875, 0.8333, 0.869, 1.0, 0.875, 1.0, 0.881, 0.8333, 0.881, 0.8333, 0.875, 1.0, 0.881, 1.0, 0.8869, 0.8333, 0.8869, 0.8333, 0.881, 1.0, 0.8869, 1.0, 0.8929, 0.8333, 0.8929, 0.8333, 0.8869, 1.0, 0.8929, 1.0, 0.8988, 0.8333, 0.8988, 0.8333, 0.8929, 1.0, 0.8988, 1.0, 0.9048, 0.8333, 0.9048, 0.8333, 0.8988, 1.0, 0.9048, 1.0, 0.9107, 0.8333, 0.9107, 0.8333, 0.9048, 1.0, 0.9107, 1.0, 0.9167, 0.8333, 0.9167, 0.8333, 0.9107, 1.0, 0.9167, 1.0, 0.9226, 0.8333, 0.9226, 0.8333, 0.9167, 1.0, 0.9226, 1.0, 0.9286, 0.8333, 0.9286, 0.8333, 0.9226, 1.0, 0.9286, 1.0, 0.9345, 0.8333, 0.9345, 0.8333, 0.9286, 1.0, 0.9345, 1.0, 0.9405, 0.8333, 0.9405, 0.8333, 0.9345, 1.0, 0.9405, 1.0, 0.9464, 0.8333, 0.9464, 0.8333, 0.9405, 1.0, 0.9464, 1.0, 0.9524, 0.8333, 0.9524, 0.8333, 0.9464, 1.0, 0.9524, 1.0, 0.9583, 0.8333, 0.9583, 0.8333, 0.9524, 1.0, 0.9583, 1.0, 0.9643, 0.8333, 0.9643, 0.8333, 0.9583, 1.0, 0.9643, 1.0, 0.9702, 0.8333, 0.9702, 0.8333, 0.9643, 1.0, 0.9702, 1.0, 0.9762, 0.8333, 0.9762, 0.8333, 0.9702, 1.0, 0.9762, 1.0, 0.9821, 0.8333, 0.9821, 0.8333, 0.9762, 1.0, 0.9821, 1.0, 0.9881, 0.8333, 0.9881, 0.8333, 0.9821, 1.0, 0.9881, 1.0, 0.994, 0.8333, 0.994, 0.8333, 0.9881])
me_cylinder.materials.append(mat_material_001)
me_cylinder.materials.append(mat_material_002)
me_cylinder.use_remesh_fix_poles = True
me_cylinder.use_remesh_preserve_attributes = False
me_cylinder.use_mirror_vertex_groups = False
me_cylinder.update()

# ---- objects
ob_cylinder = bpy.data.objects.new('Cylinder', me_cylinder)
ob_empty = bpy.data.objects.new('Empty', None)

# ---- transforms, parenting, visibility, modifiers, constraints
ob_cylinder.location = (0.0, 0.0, 0.0)
ob_cylinder.scale = (1.193, 1.193, 38.25)
ob_cylinder.lineart.crease_threshold = 0.0
_m = ob_cylinder.modifiers.new('SimpleDeform', 'SIMPLE_DEFORM')
_m.deform_axis = 'Z'
_m.factor = 6.283
_m.angle = 6.283
_m = ob_cylinder.modifiers.new('SimpleDeform.001', 'SIMPLE_DEFORM')
_m.deform_method = 'BEND'
_m.deform_axis = 'Y'
_m.origin = ob_empty
_m.factor = 6.283
_m.angle = 6.283
ob_empty.location = (0.0, 0.0, 0.0)
ob_empty.lineart.crease_threshold = 0.0

# ---- collection membership
col_collection.objects.link(ob_cylinder)
col_collection.objects.link(ob_empty)

# ---- scene / render settings (as saved in the file)
scene.frame_start = 1; scene.frame_end = 250; scene.frame_set(1)
scene.render.engine = 'BLENDER_EEVEE_NEXT'
scene.cycles.use_denoising = False
scene.cycles.samples = 128
scene.cycles.sampling_pattern = 'TABULATED_SOBOL'
scene.cycles.use_adaptive_sampling = False
scene.cycles.use_light_tree = False
scene.view_settings.view_transform = 'Filmic'
bpy.context.view_layer.update()

# ---- added for rendering (the .blend has no active camera and no usable light): camera, sun
cam_auto = bpy.data.cameras.new('AutoCamera')
cam_auto.lens = 50.0
cam_auto.sensor_width = 36.0
cam_auto.clip_end = 1000.0
ob_auto_camera = bpy.data.objects.new('AutoCamera', cam_auto)
scene.collection.objects.link(ob_auto_camera)
ob_auto_camera.location = (47.0229, -41.8182, 27.8788)
ob_auto_camera.rotation_euler = (1.09748, -7.21219e-08, 0.694738)
scene.camera = ob_auto_camera
light_auto_sun = bpy.data.lights.new('AutoSun', 'SUN')
light_auto_sun.energy = 3.0
light_auto_sun.angle = 0.0523599
ob_auto_sun = bpy.data.objects.new('AutoSun', light_auto_sun)
scene.collection.objects.link(ob_auto_sun)
ob_auto_sun.rotation_euler = (0.872665, 0.174533, 0.523599)
bpy.context.view_layer.update()
